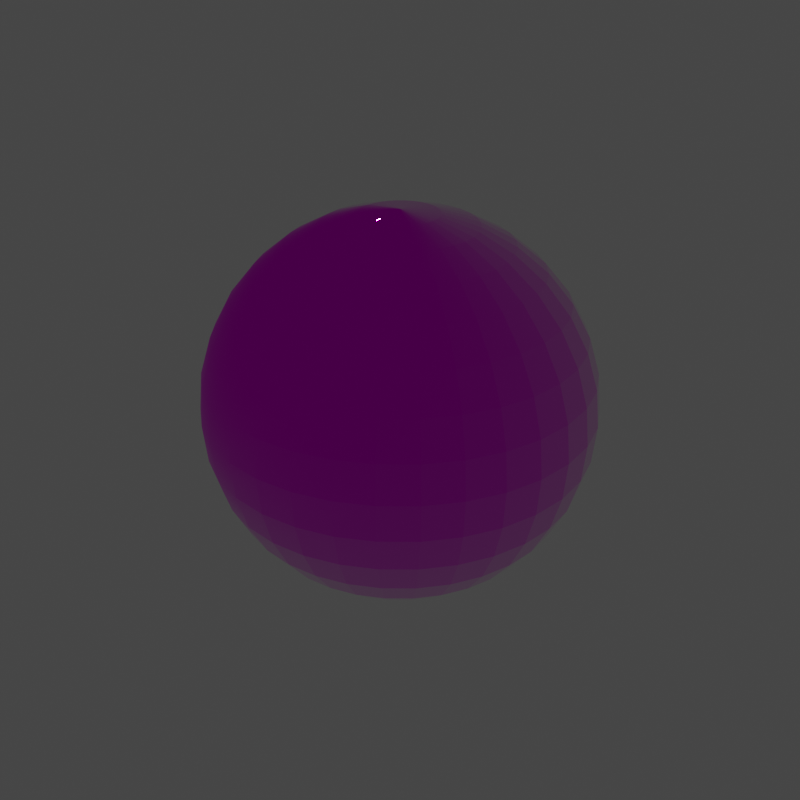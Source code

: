 # Source: enenra.blend  (saved by Blender 3.0.42; exported with 4.5.12 LTS)
import bpy
from mathutils import Matrix  # noqa: F401  (used for matrix-valued properties, if any)

bpy.ops.wm.read_factory_settings(use_empty=True)
scene = bpy.context.scene
scene.name = 'Scene'

# ---- images (referenced by path relative to the original .blend; pixels are not part of the script)
import os
ASSET_DIR = os.environ.get("B2B_ASSET_DIR", "")  # directory of the original .blend (textures are referenced by path, not embedded)
HERE = os.path.dirname(os.path.abspath(__file__))  # packed textures are extracted next to this script under _unpacked/

def load_image(name, relpath, width, height, colorspace="sRGB"):
    """Load a texture the original file referenced (path relative to the .blend, or extracted next to this script)."""
    p = next((c for c in (os.path.join(HERE, relpath), os.path.join(ASSET_DIR, relpath)) if relpath and os.path.exists(c)), "")
    if p:
        img = bpy.data.images.load(p, check_existing=True)
        img.name = name
    else:  # same state as the original file: an image datablock whose file is absent (Cycles renders it pink)
        img = bpy.data.images.new(name, width, height)
        img.source = "FILE"
        img.filepath = "//" + (relpath or name)
    img.colorspace_settings.name = colorspace
    return img
img_emissivespectrumatlas_add_tif_001 = load_image('EmissiveSpectrumAtlas_add.tif.001', 'EmissiveSpectrumAtlas_add.tif', 1024, 1024, 'sRGB')
img_emissivespectrumatlas_ng_tif_001 = load_image('EmissiveSpectrumAtlas_ng.tif.001', 'EmissiveSpectrumAtlas_ng.tif', 1024, 1024, 'sRGB')
img_emissivespectrumatlas_cm_tif_001 = load_image('EmissiveSpectrumAtlas_cm.tif.001', 'EmissiveSpectrumAtlas_cm.tif', 1024, 1024, 'sRGB')

# ---- materials (node trees are filled in below, after node groups)
mat_emissivespectrumatlas = bpy.data.materials.new('EmissiveSpectrumAtlas')
mat_emissivespectrumatlas.surface_render_method = 'BLENDED'
mat_emissivespectrumatlas.blend_method = 'BLEND'
mat_emissivespectrumatlas.use_transparency_overlap = False
mat_emissivespectrumatlas.show_transparent_back = False
mat_emissivespectrumatlas.use_backface_culling = True
mat_emissivespectrumatlas.use_transparent_shadow = False

# ---- node groups
ng_seut_node_group = bpy.data.node_groups.new('SEUT Node Group', 'ShaderNodeTree')
_s = ng_seut_node_group.interface.new_socket(name='BSDF', in_out='OUTPUT', socket_type='NodeSocketShader')
_s = ng_seut_node_group.interface.new_socket(name='CM Color', in_out='INPUT', socket_type='NodeSocketColor')
_s.hide_value = True
_s = ng_seut_node_group.interface.new_socket(name='CM Alpha', in_out='INPUT', socket_type='NodeSocketColor')
_s.hide_value = True
_s = ng_seut_node_group.interface.new_socket(name='ADD Color', in_out='INPUT', socket_type='NodeSocketColor')
_s.hide_value = True
_s = ng_seut_node_group.interface.new_socket(name='ADD Alpha', in_out='INPUT', socket_type='NodeSocketColor')
_s.hide_value = True
_s = ng_seut_node_group.interface.new_socket(name='NG Color', in_out='INPUT', socket_type='NodeSocketColor')
_s.hide_value = True
_s = ng_seut_node_group.interface.new_socket(name='NG Alpha', in_out='INPUT', socket_type='NodeSocketColor')
_s.hide_value = True
_s = ng_seut_node_group.interface.new_socket(name='AM Color', in_out='INPUT', socket_type='NodeSocketColor')
_s.hide_value = True
_s = ng_seut_node_group.interface.new_socket(name='Paint Color', in_out='INPUT', socket_type='NodeSocketColor')
_s.hide_value = True
_s = ng_seut_node_group.interface.new_socket(name='Emission Strength', in_out='INPUT', socket_type='NodeSocketFloat')
_s.default_value = 1.0
_s.min_value = 0.0
_s.max_value = 1e+06
_s = ng_seut_node_group.interface.new_socket(name='TM Switch', in_out='INPUT', socket_type='NodeSocketFloat')
_s.min_value = 0.0
_s.max_value = 1.0
_s.hide_value = True
_s = ng_seut_node_group.interface.new_socket(name='Color Override', in_out='INPUT', socket_type='NodeSocketColor')
_s.default_value = (0.0, 0.0, 0.0, 0.0)
_s.hide_value = True
_s = ng_seut_node_group.interface.new_socket(name='Color Override Alpha', in_out='INPUT', socket_type='NodeSocketFloat')
_s.min_value = 0.0
_s.max_value = 1.0
_s.hide_value = True
_s = ng_seut_node_group.interface.new_socket(name='Color Overlay', in_out='INPUT', socket_type='NodeSocketColor')
_s.default_value = (0.0, 0.0, 0.0, 0.0)
_s.hide_value = True
_s = ng_seut_node_group.interface.new_socket(name='Color Overlay Alpha', in_out='INPUT', socket_type='NodeSocketFloat')
_s.min_value = 0.0
_s.max_value = 1.0
_s.hide_value = True
_N = ng_seut_node_group.nodes; _L = ng_seut_node_group.links
n0 = _N.new('ShaderNodeSeparateColor'); n0.name = 'Separate RGB'; n0.location = (-1238, 0)
n0.label = 'Separate RGB'
n1 = _N.new('ShaderNodeMix'); n1.name = 'Mix.001'; n1.location = (-688, -370)
n1.label = 'Emission Color'
n1.data_type = 'RGBA'
n2 = _N.new('ShaderNodeNormalMap'); n2.name = 'Normal Map'; n2.location = (-688, -600)
n2.label = 'Normal Map'
n3 = _N.new('ShaderNodeMath'); n3.name = 'Math'; n3.location = (-962, 0)
n3.label = 'ADD Switch'
n3.operation = 'CEIL'
n3.use_clamp = True
n3.inputs[1].default_value = 1.0
n3.inputs[2].default_value = 0.0
n4 = _N.new('ShaderNodeMix'); n4.name = 'Mix.002'; n4.location = (-962, -211)
n4.label = 'Add Paint'
n4.data_type = 'RGBA'
n4.blend_type = 'COLOR'
n5 = _N.new('ShaderNodeInvert'); n5.name = 'Invert'; n5.location = (-688, -231)
n5.label = 'Gloss to Roughness'
n6 = _N.new('ShaderNodeMath'); n6.name = 'Math.001'; n6.location = (-962, -442)
n6.label = 'Emission Switch'
n6.operation = 'GREATER_THAN'
n6.use_clamp = True
n6.inputs[1].default_value = 0.1
n6.inputs[2].default_value = 0.0
n7 = _N.new('ShaderNodeMix'); n7.name = 'Mix'; n7.location = (-688, 0)
n7.label = 'Add AO'
n7.data_type = 'RGBA'
n7.blend_type = 'MULTIPLY'
n7.clamp_result = True
n8 = _N.new('ShaderNodeInvert'); n8.name = 'Invert.001'; n8.location = (-640, 440)
n9 = _N.new('ShaderNodeBsdfPrincipled'); n9.name = 'Principled BSDF'; n9.location = (140, 0)
n9.label = 'Principled BSDF'
n9.distribution = 'GGX'
n9.subsurface_method = 'BURLEY'
n9.inputs[3].default_value = 1.45
n10 = _N.new('NodeGroupOutput'); n10.name = 'Group Output'; n10.location = (500, 0)
n10.label = 'Output'
n11 = _N.new('ShaderNodeMix'); n11.name = 'Mix.006'; n11.location = (-100, 440)
n11.label = 'Switch Color'
n11.data_type = 'RGBA'
n11.clamp_result = True
n12 = _N.new('NodeGroupInput'); n12.name = 'Group Input'; n12.location = (-1512, 0)
n12.label = 'Input'
n13 = _N.new('ShaderNodeMix'); n13.name = 'Mix.003'; n13.location = (-460, 240)
n13.label = 'Color Override'
n13.data_type = 'RGBA'
n14 = _N.new('ShaderNodeMath'); n14.name = 'Math.002'; n14.location = (-460, 440)
n14.label = 'Restrict to Alpha'
n14.inputs[2].default_value = 0.0
n15 = _N.new('ShaderNodeMix'); n15.name = 'Mix.004'; n15.location = (-280, 440)
n15.label = 'Color Overlay'
n15.data_type = 'RGBA'
n15.blend_type = 'OVERLAY'
n16 = _N.new('ShaderNodeMix'); n16.name = 'Mix.005'; n16.location = (-280, 240)
n16.label = 'Switch Alpha'
n16.data_type = 'RGBA'
n16.clamp_result = True
_L.new(n9.outputs[0], n10.inputs[0])
_L.new(n5.outputs[0], n9.inputs[2])
_L.new(n1.outputs[2], n9.inputs[27])
_L.new(n2.outputs[0], n9.inputs[5])
_L.new(n3.outputs[0], n7.inputs[0])
_L.new(n4.outputs[2], n7.inputs[6])
_L.new(n4.outputs[2], n1.inputs[7])
_L.new(n6.outputs[0], n1.inputs[0])
_L.new(n0.outputs[0], n7.inputs[7])
_L.new(n0.outputs[1], n6.inputs[0])
_L.new(n0.outputs[1], n1.inputs[6])
_L.new(n12.outputs[0], n4.inputs[6])
_L.new(n12.outputs[1], n9.inputs[1])
_L.new(n12.outputs[2], n0.inputs[0])
_L.new(n12.outputs[2], n3.inputs[0])
_L.new(n12.outputs[3], n4.inputs[0])
_L.new(n12.outputs[4], n2.inputs[1])
_L.new(n12.outputs[5], n5.inputs[1])
_L.new(n12.outputs[7], n4.inputs[7])
_L.new(n12.outputs[8], n9.inputs[28])
_L.new(n13.outputs[2], n15.inputs[6])
_L.new(n14.outputs[0], n15.inputs[0])
_L.new(n12.outputs[6], n8.inputs[1])
_L.new(n8.outputs[0], n14.inputs[1])
_L.new(n16.outputs[2], n9.inputs[4])
_L.new(n7.outputs[2], n11.inputs[6])
_L.new(n15.outputs[2], n11.inputs[7])
_L.new(n11.outputs[2], n9.inputs[0])
_L.new(n12.outputs[9], n11.inputs[0])
_L.new(n12.outputs[9], n16.inputs[0])
_L.new(n7.outputs[2], n13.inputs[6])
_L.new(n12.outputs[10], n13.inputs[7])
_L.new(n12.outputs[11], n13.inputs[0])
_L.new(n12.outputs[13], n14.inputs[0])
_L.new(n12.outputs[12], n15.inputs[7])
_L.new(n12.outputs[6], n16.inputs[6])
_L.new(n12.outputs[1], n16.inputs[7])
n10.is_active_output = True

# ---- material node trees
mat_emissivespectrumatlas.use_nodes = True; mat_emissivespectrumatlas.node_tree.nodes.clear()
_N = mat_emissivespectrumatlas.node_tree.nodes; _L = mat_emissivespectrumatlas.node_tree.links
n0 = _N.new('ShaderNodeOutputMaterial'); n0.name = 'Material Output.001'; n0.location = (250, 173)
n1 = _N.new('ShaderNodeTexImage'); n1.name = 'ADD'; n1.location = (-420, 120)
n1.label = 'ADD'
n1.image = img_emissivespectrumatlas_add_tif_001
n2 = _N.new('ShaderNodeTexImage'); n2.name = 'NG'; n2.location = (-420, -140)
n2.label = 'NG'
n2.image = img_emissivespectrumatlas_ng_tif_001
n3 = _N.new('ShaderNodeGroup'); n3.name = 'SEUT_NODE_GROUP'; n3.location = (-25, 173)
n3.node_tree = ng_seut_node_group
n3.inputs[6].default_value = (1.0, 1.0, 1.0, 1.0)
n3.inputs[8].default_value = 1.0
n3.inputs[9].default_value = 0.0
n3.inputs[10].default_value = (0.0, 0.0, 0.0, 0.0)
n3.inputs[11].default_value = 0.0
n3.inputs[12].default_value = (0.0, 0.0, 0.0, 0.0)
n3.inputs[13].default_value = 0.0
n4 = _N.new('ShaderNodeRGB'); n4.name = 'Paint Color'; n4.location = (-320, -660)
n4.label = 'Paint Color'
n4.outputs[0].default_value = (0.5, 0.5, 0.5, 1.0)
n5 = _N.new('ShaderNodeTexImage'); n5.name = 'CM'; n5.location = (-420, 380)
n5.label = 'CM'
n5.image = img_emissivespectrumatlas_cm_tif_001
_L.new(n3.outputs[0], n0.inputs[0])
_L.new(n5.outputs[0], n3.inputs[0])
_L.new(n5.outputs[1], n3.inputs[1])
_L.new(n1.outputs[0], n3.inputs[2])
_L.new(n1.outputs[1], n3.inputs[3])
_L.new(n2.outputs[0], n3.inputs[4])
_L.new(n2.outputs[1], n3.inputs[5])
_L.new(n4.outputs[0], n3.inputs[7])
n0.is_active_output = True

# ---- world
world_world = bpy.data.worlds.new('World'); scene.world = world_world
world_world.use_nodes = True; world_world.node_tree.nodes.clear()
_N = world_world.node_tree.nodes; _L = world_world.node_tree.links
n0 = _N.new('ShaderNodeOutputWorld'); n0.name = 'World Output'; n0.location = (300, 300)
n1 = _N.new('ShaderNodeBackground'); n1.name = 'Background'; n1.location = (10, 300)
n1.inputs[0].default_value = (0.05088, 0.05088, 0.05088, 1.0)
_L.new(n1.outputs[0], n0.inputs[0])
n0.is_active_output = True
world_world.color = (0.05088, 0.05088, 0.05088)
world_world.use_sun_shadow = False
world_world.sun_shadow_jitter_overblur = 0.0

# ---- meshes
me_sphere = bpy.data.meshes.new('Sphere')
me_sphere.from_pydata([(0.0, 0.4784, 1.155), (0.0, 0.6945, 1.039), (0.0, 0.8839, 0.8839), (0.0, 1.039, 0.6945), (0.0, 1.155, 0.4784), (0.0, 1.226, 0.2439), (0.0, 1.25, 9.437e-08), (0.0, 1.226, -0.2439), (0.0, 1.155, -0.4784), (0.0, 1.039, -0.6945), (0.0, 0.6945, -1.039), (0.04758, 0.2392, 1.226), (0.09332, 0.4692, 1.155), (0.1355, 0.6811, 1.039), (0.1724, 0.8669, 0.8839), (0.2028, 1.019, 0.6945), (0.2253, 1.133, 0.4784), (0.2392, 1.202, 0.2439), (0.2439, 1.226, 9.437e-08), (0.2392, 1.202, -0.2439), (0.2253, 1.133, -0.4784), (0.2028, 1.019, -0.6945), (0.1724, 0.8669, -0.8839), (0.1355, 0.6811, -1.039), (0.09332, 0.4692, -1.155), (0.04758, 0.2392, -1.226), (0.09332, 0.2253, 1.226), (0.1831, 0.4419, 1.155), (0.2658, 0.6416, 1.039), (0.3382, 0.8166, 0.8839), (0.3977, 0.9602, 0.6945), (0.4419, 1.067, 0.4784), (0.4692, 1.133, 0.2439), (0.4784, 1.155, 9.437e-08), (0.4692, 1.133, -0.2439), (0.4419, 1.067, -0.4784), (0.3977, 0.9602, -0.6945), (0.3382, 0.8166, -0.8839), (0.2658, 0.6416, -1.039), (0.1831, 0.4419, -1.155), (0.09332, 0.2253, -1.226), (0.1355, 0.2028, 1.226), (0.2658, 0.3977, 1.155), (0.3858, 0.5774, 1.039), (0.4911, 0.7349, 0.8839), (0.5774, 0.8642, 0.6945), (0.6416, 0.9602, 0.4784), (0.6811, 1.019, 0.2439), (0.6945, 1.039, 9.437e-08), (0.6811, 1.019, -0.2439), (0.6416, 0.9602, -0.4784), (0.5774, 0.8642, -0.6945), (0.4911, 0.7349, -0.8839), (0.3858, 0.5774, -1.039), (0.2658, 0.3977, -1.155), (0.1355, 0.2028, -1.226), (0.1724, 0.1724, 1.226), (0.3382, 0.3382, 1.155), (0.4911, 0.4911, 1.039), (0.625, 0.625, 0.8839), (0.7349, 0.7349, 0.6945), (0.8166, 0.8166, 0.4784), (0.8669, 0.8669, 0.2439), (0.8839, 0.8839, 9.437e-08), (0.8669, 0.8669, -0.2439), (0.8166, 0.8166, -0.4784), (0.7349, 0.7349, -0.6945), (0.625, 0.625, -0.8839), (0.4911, 0.4911, -1.039), (0.3382, 0.3382, -1.155), (0.1724, 0.1724, -1.226), (0.2028, 0.1355, 1.226), (0.3977, 0.2658, 1.155), (0.5774, 0.3858, 1.039), (0.7349, 0.4911, 0.8839), (0.8642, 0.5774, 0.6945), (0.9602, 0.6416, 0.4784), (1.019, 0.6811, 0.2439), (1.039, 0.6945, 9.437e-08), (1.019, 0.6811, -0.2439), (0.9602, 0.6416, -0.4784), (0.8642, 0.5774, -0.6945), (0.7349, 0.4911, -0.8839), (0.5774, 0.3858, -1.039), (0.3977, 0.2658, -1.155), (0.2028, 0.1355, -1.226), (0.2253, 0.09332, 1.226), (0.4419, 0.1831, 1.155), (0.6416, 0.2658, 1.039), (0.8166, 0.3382, 0.8839), (0.9602, 0.3977, 0.6945), (1.067, 0.4419, 0.4784), (1.133, 0.4692, 0.2439), (1.155, 0.4784, 9.437e-08), (1.133, 0.4692, -0.2439), (1.067, 0.4419, -0.4784), (0.9602, 0.3977, -0.6945), (0.8166, 0.3382, -0.8839), (0.6416, 0.2658, -1.039), (0.4419, 0.1831, -1.155), (0.2253, 0.09332, -1.226), (0.2392, 0.04757, 1.226), (0.4692, 0.09332, 1.155), (0.6811, 0.1355, 1.039), (0.8669, 0.1724, 0.8839), (1.019, 0.2028, 0.6945), (1.133, 0.2253, 0.4784), (1.202, 0.2392, 0.2439), (1.226, 0.2439, 9.437e-08), (1.202, 0.2392, -0.2439), (1.133, 0.2253, -0.4784), (1.019, 0.2028, -0.6945), (0.8669, 0.1724, -0.8839), (0.6811, 0.1355, -1.039), (0.4692, 0.09332, -1.155), (0.2392, 0.04757, -1.226), (0.2439, -4.251e-07, 1.226), (0.4784, -4.474e-07, 1.155), (0.6945, -3.655e-07, 1.039), (0.8839, -4.4e-07, 0.8839), (1.039, -4.251e-07, 0.6945), (1.155, -3.655e-07, 0.4784), (1.226, -5.145e-07, 0.2439), (1.25, -4.698e-07, 9.437e-08), (1.226, -5.145e-07, -0.2439), (1.155, -3.655e-07, -0.4784), (1.039, -4.251e-07, -0.6945), (0.8839, -4.4e-07, -0.8839), (0.6945, -4.251e-07, -1.039), (0.4784, -4.549e-07, -1.155), (0.2439, -4.176e-07, -1.226), (0.2392, -0.04758, 1.226), (0.4692, -0.09332, 1.155), (0.6811, -0.1355, 1.039), (0.8669, -0.1724, 0.8839), (1.019, -0.2028, 0.6945), (1.133, -0.2253, 0.4784), (1.202, -0.2392, 0.2439), (1.226, -0.2439, 9.437e-08), (1.202, -0.2392, -0.2439), (1.133, -0.2253, -0.4784), (1.019, -0.2028, -0.6945), (0.8669, -0.1724, -0.8839), (0.6811, -0.1355, -1.039), (0.4692, -0.09332, -1.155), (0.2392, -0.04758, -1.226), (0.2253, -0.09332, 1.226), (0.4419, -0.1831, 1.155), (0.6416, -0.2658, 1.039), (0.8166, -0.3382, 0.8839), (0.9602, -0.3977, 0.6945), (1.067, -0.4419, 0.4784), (1.133, -0.4692, 0.2439), (1.155, -0.4784, 9.437e-08), (1.133, -0.4692, -0.2439), (1.067, -0.4419, -0.4784), (0.9602, -0.3977, -0.6945), (0.8166, -0.3382, -0.8839), (0.6416, -0.2658, -1.039), (0.4419, -0.1831, -1.155), (0.2253, -0.09332, -1.226), (0.2028, -0.1355, 1.226), (0.3977, -0.2658, 1.155), (0.5774, -0.3858, 1.039), (0.7349, -0.4911, 0.8839), (0.8642, -0.5774, 0.6945), (0.9602, -0.6416, 0.4784), (1.019, -0.6811, 0.2439), (1.039, -0.6945, 9.437e-08), (1.019, -0.6811, -0.2439), (0.9602, -0.6416, -0.4784), (0.8642, -0.5774, -0.6945), (0.7349, -0.4911, -0.8839), (0.5774, -0.3858, -1.039), (0.3977, -0.2658, -1.155), (0.2028, -0.1355, -1.226), (0.1724, -0.1724, 1.226), (0.3382, -0.3382, 1.155), (0.4911, -0.4911, 1.039), (0.625, -0.625, 0.8839), (0.7349, -0.7349, 0.6945), (0.8166, -0.8166, 0.4784), (0.8669, -0.8669, 0.2439), (0.8839, -0.8839, 9.437e-08), (0.8669, -0.8669, -0.2439), (0.8166, -0.8166, -0.4784), (0.7349, -0.7349, -0.6945), (0.625, -0.625, -0.8839), (0.4911, -0.4911, -1.039), (0.3382, -0.3382, -1.155), (0.1724, -0.1724, -1.226), (0.1355, -0.2028, 1.226), (0.2658, -0.3977, 1.155), (0.3858, -0.5774, 1.039), (0.4911, -0.7349, 0.8839), (0.5774, -0.8642, 0.6945), (0.6416, -0.9602, 0.4784), (0.6811, -1.019, 0.2439), (0.6945, -1.039, 9.437e-08), (0.6811, -1.019, -0.2439), (0.6416, -0.9602, -0.4784), (0.5774, -0.8642, -0.6945), (0.4911, -0.7349, -0.8839), (0.3858, -0.5774, -1.039), (0.2658, -0.3977, -1.155), (0.1355, -0.2028, -1.226), (0.09332, -0.2253, 1.226), (0.1831, -0.4419, 1.155), (0.2658, -0.6416, 1.039), (0.3382, -0.8166, 0.8839), (0.3977, -0.9602, 0.6945), (0.4419, -1.067, 0.4784), (0.4692, -1.133, 0.2439), (0.4784, -1.155, 9.437e-08), (0.4692, -1.133, -0.2439), (0.4419, -1.067, -0.4784), (0.3977, -0.9602, -0.6945), (0.3382, -0.8166, -0.8839), (0.2658, -0.6416, -1.039), (0.1831, -0.4419, -1.155), (0.09332, -0.2253, -1.226), (0.04758, -0.2392, 1.226), (0.09332, -0.4692, 1.155), (0.1355, -0.6811, 1.039), (0.1724, -0.8669, 0.8839), (0.2028, -1.019, 0.6945), (0.2253, -1.133, 0.4784), (0.2392, -1.202, 0.2439), (0.2439, -1.226, 9.437e-08), (0.2392, -1.202, -0.2439), (0.2253, -1.133, -0.4784), (0.2028, -1.019, -0.6945), (0.1724, -0.8669, -0.8839), (0.1355, -0.6811, -1.039), (0.09332, -0.4692, -1.155), (0.04758, -0.2392, -1.226), (-5.465e-08, -0.2439, 1.226), (-3.975e-08, -0.4784, 1.155), (6.456e-08, -0.6945, 1.039), (-6.955e-08, -0.8839, 0.8839), (-3.975e-08, -1.039, 0.6945), (-2.485e-08, -1.155, 0.4784), (-2.335e-07, -1.226, 0.2439), (-3.975e-08, -1.25, 9.437e-08), (-2.335e-07, -1.226, -0.2439), (-2.485e-08, -1.155, -0.4784), (-3.975e-08, -1.039, -0.6945), (-6.955e-08, -0.8839, -0.8839), (3.476e-08, -0.6945, -1.039), (4.955e-09, -0.4784, -1.155), (-4.347e-08, -0.2439, -1.226), (-0.04758, -0.2392, 1.226), (-0.09332, -0.4692, 1.155), (-0.1355, -0.6811, 1.039), (-0.1724, -0.8669, 0.8839), (-0.2028, -1.019, 0.6945), (-0.2253, -1.133, 0.4784), (-0.2392, -1.202, 0.2439), (-0.2439, -1.226, 9.437e-08), (-0.2392, -1.202, -0.2439), (-0.2253, -1.133, -0.4784), (-0.2028, -1.019, -0.6945), (-0.1724, -0.8669, -0.8839), (-0.1355, -0.6811, -1.039), (-0.09332, -0.4692, -1.155), (-0.04758, -0.2392, -1.226), (-1.559e-07, -7.836e-07, 1.25), (-0.09332, -0.2253, 1.226), (-0.1831, -0.4419, 1.155), (-0.2658, -0.6416, 1.039), (-0.3382, -0.8166, 0.8839), (-0.3977, -0.9602, 0.6945), (-0.4419, -1.067, 0.4784), (-0.4692, -1.133, 0.2439), (-0.4784, -1.155, 9.437e-08), (-0.4692, -1.133, -0.2439), (-0.4419, -1.067, -0.4784), (-0.3977, -0.9602, -0.6945), (-0.3382, -0.8166, -0.8839), (-0.2658, -0.6416, -1.039), (-0.1831, -0.4419, -1.155), (-0.09332, -0.2253, -1.226), (-0.1355, -0.2028, 1.226), (-0.2658, -0.3977, 1.155), (-0.3858, -0.5774, 1.039), (-0.4911, -0.7349, 0.8839), (-0.5774, -0.8642, 0.6945), (-0.6416, -0.9602, 0.4784), (-0.6811, -1.019, 0.2439), (-0.6945, -1.039, 9.437e-08), (-0.6811, -1.019, -0.2439), (-0.6416, -0.9602, -0.4784), (-0.5774, -0.8642, -0.6945), (-0.4911, -0.7349, -0.8839), (-0.3858, -0.5774, -1.039), (-0.2658, -0.3977, -1.155), (-0.1355, -0.2028, -1.226), (0.0, -4.073e-07, -1.25), (-0.1724, -0.1724, 1.226), (-0.3382, -0.3382, 1.155), (-0.4911, -0.4911, 1.039), (-0.625, -0.625, 0.8839), (-0.7349, -0.7349, 0.6945), (-0.8166, -0.8166, 0.4784), (-0.8669, -0.8669, 0.2439), (-0.8839, -0.8839, 9.437e-08), (-0.8669, -0.8669, -0.2439), (-0.8166, -0.8166, -0.4784), (-0.7349, -0.7349, -0.6945), (-0.625, -0.625, -0.8839), (-0.4911, -0.4911, -1.039), (-0.3382, -0.3382, -1.155), (-0.1724, -0.1724, -1.226), (-0.2028, -0.1355, 1.226), (-0.3977, -0.2658, 1.155), (-0.5774, -0.3858, 1.039), (-0.7349, -0.4911, 0.8839), (-0.8642, -0.5774, 0.6945), (-0.9602, -0.6416, 0.4784), (-1.019, -0.6811, 0.2439), (-1.039, -0.6945, 9.437e-08), (-1.019, -0.6811, -0.2439), (-0.9602, -0.6416, -0.4784), (-0.8642, -0.5774, -0.6945), (-0.7349, -0.4911, -0.8839), (-0.5774, -0.3858, -1.039), (-0.3977, -0.2658, -1.155), (-0.2028, -0.1355, -1.226), (-0.2253, -0.09332, 1.226), (-0.4419, -0.1831, 1.155), (-0.6416, -0.2658, 1.039), (-0.8166, -0.3382, 0.8839), (-0.9602, -0.3977, 0.6945), (-1.067, -0.4419, 0.4784), (-1.133, -0.4692, 0.2439), (-1.155, -0.4784, 9.437e-08), (-1.133, -0.4692, -0.2439), (-1.067, -0.4419, -0.4784), (-0.9602, -0.3977, -0.6945), (-0.8166, -0.3382, -0.8839), (-0.6416, -0.2658, -1.039), (-0.4419, -0.1831, -1.155), (-0.2253, -0.09332, -1.226), (-0.2392, -0.04758, 1.226), (-0.4692, -0.09332, 1.155), (-0.6811, -0.1355, 1.039), (-0.8669, -0.1724, 0.8839), (-1.019, -0.2028, 0.6945), (-1.133, -0.2253, 0.4784), (-1.202, -0.2392, 0.2439), (-1.226, -0.2439, 9.437e-08), (-1.202, -0.2392, -0.2439), (-1.133, -0.2253, -0.4784), (-1.019, -0.2028, -0.6945), (-0.8669, -0.1724, -0.8839), (-0.6811, -0.1355, -1.039), (-0.4692, -0.09332, -1.155), (-0.2392, -0.04758, -1.226), (-0.2439, -3.394e-07, 1.226), (-0.4784, -3.804e-07, 1.155), (-0.6945, -4.102e-07, 1.039), (-0.8839, -2.611e-07, 0.8839), (-1.039, -2.164e-07, 0.6945), (-1.155, -2.611e-07, 0.4784), (-1.226, -1.27e-07, 0.2439), (-1.25, -3.208e-07, 9.437e-08), (-1.226, -1.27e-07, -0.2439), (-1.155, -2.611e-07, -0.4784), (-1.039, -2.164e-07, -0.6945), (-0.8839, -2.611e-07, -0.8839), (-0.6945, -3.804e-07, -1.039), (-0.4784, -4.102e-07, -1.155), (-0.2439, -3.617e-07, -1.226), (-0.2392, 0.04757, 1.226), (-0.4692, 0.09332, 1.155), (-0.6811, 0.1355, 1.039), (-0.8669, 0.1724, 0.8839), (-1.019, 0.2028, 0.6945), (-1.133, 0.2253, 0.4784), (-1.202, 0.2392, 0.2439), (-1.226, 0.2439, 9.437e-08), (-1.202, 0.2392, -0.2439), (-1.133, 0.2253, -0.4784), (-1.019, 0.2028, -0.6945), (-0.8669, 0.1724, -0.8839), (-0.6811, 0.1355, -1.039), (-0.4692, 0.09332, -1.155), (-0.2392, 0.04757, -1.226), (-0.2253, 0.09332, 1.226), (-0.4419, 0.1831, 1.155), (-0.6416, 0.2658, 1.039), (-0.8166, 0.3382, 0.8839), (-0.9602, 0.3977, 0.6945), (-1.067, 0.4419, 0.4784), (-1.133, 0.4692, 0.2439), (-1.155, 0.4784, 9.437e-08), (-1.133, 0.4692, -0.2439), (-1.067, 0.4419, -0.4784), (-0.9602, 0.3977, -0.6945), (-0.8166, 0.3382, -0.8839), (-0.6416, 0.2658, -1.039), (-0.4419, 0.1831, -1.155), (-0.2253, 0.09332, -1.226), (-0.2028, 0.1355, 1.226), (-0.3977, 0.2658, 1.155), (-0.5774, 0.3858, 1.039), (-0.7349, 0.4911, 0.8839), (-0.8642, 0.5774, 0.6945), (-0.9602, 0.6416, 0.4784), (-1.019, 0.6811, 0.2439), (-1.039, 0.6945, 9.437e-08), (-1.019, 0.6811, -0.2439), (-0.9602, 0.6416, -0.4784), (-0.8642, 0.5774, -0.6945), (-0.7349, 0.4911, -0.8839), (-0.5774, 0.3858, -1.039), (-0.3977, 0.2658, -1.155), (-0.2028, 0.1355, -1.226), (-0.1724, 0.1724, 1.226), (-0.3382, 0.3382, 1.155), (-0.4911, 0.4911, 1.039), (-0.625, 0.625, 0.8839), (-0.7349, 0.7349, 0.6945), (-0.8166, 0.8166, 0.4784), (-0.8669, 0.8669, 0.2439), (-0.8839, 0.8839, 9.437e-08), (-0.8669, 0.8669, -0.2439), (-0.8166, 0.8166, -0.4784), (-0.7349, 0.7349, -0.6945), (-0.625, 0.625, -0.8839), (-0.4911, 0.4911, -1.039), (-0.3382, 0.3382, -1.155), (-0.1724, 0.1724, -1.226), (-0.1355, 0.2028, 1.226), (-0.2658, 0.3977, 1.155), (-0.3858, 0.5774, 1.039), (-0.4911, 0.7349, 0.8839), (-0.5774, 0.8642, 0.6945), (-0.6416, 0.9602, 0.4784), (-0.6811, 1.019, 0.2439), (-0.6945, 1.039, 9.437e-08), (-0.6811, 1.019, -0.2439), (-0.6416, 0.9602, -0.4784), (-0.5774, 0.8642, -0.6945), (-0.4911, 0.7349, -0.8839), (-0.3858, 0.5774, -1.039), (-0.2658, 0.3977, -1.155), (-0.1355, 0.2028, -1.226), (-0.09332, 0.2253, 1.226), (-0.1831, 0.4419, 1.155), (-0.2658, 0.6416, 1.039), (-0.3382, 0.8166, 0.8839), (-0.3977, 0.9602, 0.6945), (-0.4419, 1.067, 0.4784), (-0.4692, 1.133, 0.2439), (-0.4784, 1.155, 9.437e-08), (-0.4692, 1.133, -0.2439), (-0.4419, 1.067, -0.4784), (-0.3977, 0.9602, -0.6945), (-0.3382, 0.8166, -0.8839), (-0.2658, 0.6416, -1.039), (-0.1831, 0.4419, -1.155), (-0.09332, 0.2253, -1.226), (-0.04758, 0.2392, 1.226), (-0.09332, 0.4692, 1.155), (-0.1355, 0.6811, 1.039), (-0.1724, 0.8669, 0.8839), (-0.2028, 1.019, 0.6945), (-0.2253, 1.133, 0.4784), (-0.2392, 1.202, 0.2439), (-0.2439, 1.226, 9.437e-08), (-0.2392, 1.202, -0.2439), (-0.2253, 1.133, -0.4784), (-0.2028, 1.019, -0.6945), (-0.1724, 0.8669, -0.8839), (-0.1355, 0.6811, -1.039), (-0.09332, 0.4692, -1.155), (-0.04758, 0.2392, -1.226), (6.083e-08, 0.2439, 1.226), (1.987e-07, 0.8839, -0.8839), (1.242e-07, 0.4784, -1.155), (2.731e-08, 0.2439, -1.226)], [], [(5, 4, 16, 17), (481, 480, 24, 25), (6, 5, 17, 18), (478, 266, 11), (297, 481, 25), (7, 6, 18, 19), (0, 478, 11, 12), (8, 7, 19, 20), (1, 0, 12, 13), (9, 8, 20, 21), (2, 1, 13, 14), (479, 9, 21, 22), (3, 2, 14, 15), (10, 479, 22, 23), (4, 3, 15, 16), (480, 10, 23, 24), (16, 15, 30, 31), (24, 23, 38, 39), (17, 16, 31, 32), (25, 24, 39, 40), (18, 17, 32, 33), (11, 266, 26), (297, 25, 40), (19, 18, 33, 34), (12, 11, 26, 27), (20, 19, 34, 35), (13, 12, 27, 28), (21, 20, 35, 36), (14, 13, 28, 29), (22, 21, 36, 37), (15, 14, 29, 30), (23, 22, 37, 38), (35, 34, 49, 50), (28, 27, 42, 43), (36, 35, 50, 51), (29, 28, 43, 44), (37, 36, 51, 52), (30, 29, 44, 45), (38, 37, 52, 53), (31, 30, 45, 46), (39, 38, 53, 54), (32, 31, 46, 47), (40, 39, 54, 55), (33, 32, 47, 48), (26, 266, 41), (297, 40, 55), (34, 33, 48, 49), (27, 26, 41, 42), (54, 53, 68, 69), (47, 46, 61, 62), (55, 54, 69, 70), (48, 47, 62, 63), (41, 266, 56), (297, 55, 70), (49, 48, 63, 64), (42, 41, 56, 57), (50, 49, 64, 65), (43, 42, 57, 58), (51, 50, 65, 66), (44, 43, 58, 59), (52, 51, 66, 67), (45, 44, 59, 60), (53, 52, 67, 68), (46, 45, 60, 61), (58, 57, 72, 73), (66, 65, 80, 81), (59, 58, 73, 74), (67, 66, 81, 82), (60, 59, 74, 75), (68, 67, 82, 83), (61, 60, 75, 76), (69, 68, 83, 84), (62, 61, 76, 77), (70, 69, 84, 85), (63, 62, 77, 78), (56, 266, 71), (297, 70, 85), (64, 63, 78, 79), (57, 56, 71, 72), (65, 64, 79, 80), (77, 76, 91, 92), (85, 84, 99, 100), (78, 77, 92, 93), (71, 266, 86), (297, 85, 100), (79, 78, 93, 94), (72, 71, 86, 87), (80, 79, 94, 95), (73, 72, 87, 88), (81, 80, 95, 96), (74, 73, 88, 89), (82, 81, 96, 97), (75, 74, 89, 90), (83, 82, 97, 98), (76, 75, 90, 91), (84, 83, 98, 99), (96, 95, 110, 111), (89, 88, 103, 104), (97, 96, 111, 112), (90, 89, 104, 105), (98, 97, 112, 113), (91, 90, 105, 106), (99, 98, 113, 114), (92, 91, 106, 107), (100, 99, 114, 115), (93, 92, 107, 108), (86, 266, 101), (297, 100, 115), (94, 93, 108, 109), (87, 86, 101, 102), (95, 94, 109, 110), (88, 87, 102, 103), (115, 114, 129, 130), (108, 107, 122, 123), (101, 266, 116), (297, 115, 130), (109, 108, 123, 124), (102, 101, 116, 117), (110, 109, 124, 125), (103, 102, 117, 118), (111, 110, 125, 126), (104, 103, 118, 119), (112, 111, 126, 127), (105, 104, 119, 120), (113, 112, 127, 128), (106, 105, 120, 121), (114, 113, 128, 129), (107, 106, 121, 122), (127, 126, 141, 142), (120, 119, 134, 135), (128, 127, 142, 143), (121, 120, 135, 136), (129, 128, 143, 144), (122, 121, 136, 137), (130, 129, 144, 145), (123, 122, 137, 138), (116, 266, 131), (297, 130, 145), (124, 123, 138, 139), (117, 116, 131, 132), (125, 124, 139, 140), (118, 117, 132, 133), (126, 125, 140, 141), (119, 118, 133, 134), (131, 266, 146), (297, 145, 160), (139, 138, 153, 154), (132, 131, 146, 147), (140, 139, 154, 155), (133, 132, 147, 148), (141, 140, 155, 156), (134, 133, 148, 149), (142, 141, 156, 157), (135, 134, 149, 150), (143, 142, 157, 158), (136, 135, 150, 151), (144, 143, 158, 159), (137, 136, 151, 152), (145, 144, 159, 160), (138, 137, 152, 153), (150, 149, 164, 165), (158, 157, 172, 173), (151, 150, 165, 166), (159, 158, 173, 174), (152, 151, 166, 167), (160, 159, 174, 175), (153, 152, 167, 168), (146, 266, 161), (297, 160, 175), (154, 153, 168, 169), (147, 146, 161, 162), (155, 154, 169, 170), (148, 147, 162, 163), (156, 155, 170, 171), (149, 148, 163, 164), (157, 156, 171, 172), (169, 168, 183, 184), (162, 161, 176, 177), (170, 169, 184, 185), (163, 162, 177, 178), (171, 170, 185, 186), (164, 163, 178, 179), (172, 171, 186, 187), (165, 164, 179, 180), (173, 172, 187, 188), (166, 165, 180, 181), (174, 173, 188, 189), (167, 166, 181, 182), (175, 174, 189, 190), (168, 167, 182, 183), (161, 266, 176), (297, 175, 190), (188, 187, 202, 203), (181, 180, 195, 196), (189, 188, 203, 204), (182, 181, 196, 197), (190, 189, 204, 205), (183, 182, 197, 198), (176, 266, 191), (297, 190, 205), (184, 183, 198, 199), (177, 176, 191, 192), (185, 184, 199, 200), (178, 177, 192, 193), (186, 185, 200, 201), (179, 178, 193, 194), (187, 186, 201, 202), (180, 179, 194, 195), (192, 191, 206, 207), (200, 199, 214, 215), (193, 192, 207, 208), (201, 200, 215, 216), (194, 193, 208, 209), (202, 201, 216, 217), (195, 194, 209, 210), (203, 202, 217, 218), (196, 195, 210, 211), (204, 203, 218, 219), (197, 196, 211, 212), (205, 204, 219, 220), (198, 197, 212, 213), (191, 266, 206), (297, 205, 220), (199, 198, 213, 214), (211, 210, 225, 226), (219, 218, 233, 234), (212, 211, 226, 227), (220, 219, 234, 235), (213, 212, 227, 228), (206, 266, 221), (297, 220, 235), (214, 213, 228, 229), (207, 206, 221, 222), (215, 214, 229, 230), (208, 207, 222, 223), (216, 215, 230, 231), (209, 208, 223, 224), (217, 216, 231, 232), (210, 209, 224, 225), (218, 217, 232, 233), (230, 229, 244, 245), (223, 222, 237, 238), (231, 230, 245, 246), (224, 223, 238, 239), (232, 231, 246, 247), (225, 224, 239, 240), (233, 232, 247, 248), (226, 225, 240, 241), (234, 233, 248, 249), (227, 226, 241, 242), (235, 234, 249, 250), (228, 227, 242, 243), (221, 266, 236), (297, 235, 250), (229, 228, 243, 244), (222, 221, 236, 237), (249, 248, 263, 264), (242, 241, 256, 257), (250, 249, 264, 265), (243, 242, 257, 258), (236, 266, 251), (297, 250, 265), (244, 243, 258, 259), (237, 236, 251, 252), (245, 244, 259, 260), (238, 237, 252, 253), (246, 245, 260, 261), (239, 238, 253, 254), (247, 246, 261, 262), (240, 239, 254, 255), (248, 247, 262, 263), (241, 240, 255, 256), (261, 260, 276, 277), (254, 253, 269, 270), (262, 261, 277, 278), (255, 254, 270, 271), (263, 262, 278, 279), (256, 255, 271, 272), (264, 263, 279, 280), (257, 256, 272, 273), (265, 264, 280, 281), (258, 257, 273, 274), (251, 266, 267), (297, 265, 281), (259, 258, 274, 275), (252, 251, 267, 268), (260, 259, 275, 276), (253, 252, 268, 269), (281, 280, 295, 296), (274, 273, 288, 289), (267, 266, 282), (297, 281, 296), (275, 274, 289, 290), (268, 267, 282, 283), (276, 275, 290, 291), (269, 268, 283, 284), (277, 276, 291, 292), (270, 269, 284, 285), (278, 277, 292, 293), (271, 270, 285, 286), (279, 278, 293, 294), (272, 271, 286, 287), (280, 279, 294, 295), (273, 272, 287, 288), (285, 284, 300, 301), (293, 292, 308, 309), (286, 285, 301, 302), (294, 293, 309, 310), (287, 286, 302, 303), (295, 294, 310, 311), (288, 287, 303, 304), (296, 295, 311, 312), (289, 288, 304, 305), (282, 266, 298), (297, 296, 312), (290, 289, 305, 306), (283, 282, 298, 299), (291, 290, 306, 307), (284, 283, 299, 300), (292, 291, 307, 308), (305, 304, 319, 320), (298, 266, 313), (297, 312, 327), (306, 305, 320, 321), (299, 298, 313, 314), (307, 306, 321, 322), (300, 299, 314, 315), (308, 307, 322, 323), (301, 300, 315, 316), (309, 308, 323, 324), (302, 301, 316, 317), (310, 309, 324, 325), (303, 302, 317, 318), (311, 310, 325, 326), (304, 303, 318, 319), (312, 311, 326, 327), (324, 323, 338, 339), (317, 316, 331, 332), (325, 324, 339, 340), (318, 317, 332, 333), (326, 325, 340, 341), (319, 318, 333, 334), (327, 326, 341, 342), (320, 319, 334, 335), (313, 266, 328), (297, 327, 342), (321, 320, 335, 336), (314, 313, 328, 329), (322, 321, 336, 337), (315, 314, 329, 330), (323, 322, 337, 338), (316, 315, 330, 331), (328, 266, 343), (297, 342, 357), (336, 335, 350, 351), (329, 328, 343, 344), (337, 336, 351, 352), (330, 329, 344, 345), (338, 337, 352, 353), (331, 330, 345, 346), (339, 338, 353, 354), (332, 331, 346, 347), (340, 339, 354, 355), (333, 332, 347, 348), (341, 340, 355, 356), (334, 333, 348, 349), (342, 341, 356, 357), (335, 334, 349, 350), (347, 346, 361, 362), (355, 354, 369, 370), (348, 347, 362, 363), (356, 355, 370, 371), (349, 348, 363, 364), (357, 356, 371, 372), (350, 349, 364, 365), (343, 266, 358), (297, 357, 372), (351, 350, 365, 366), (344, 343, 358, 359), (352, 351, 366, 367), (345, 344, 359, 360), (353, 352, 367, 368), (346, 345, 360, 361), (354, 353, 368, 369), (366, 365, 380, 381), (359, 358, 373, 374), (367, 366, 381, 382), (360, 359, 374, 375), (368, 367, 382, 383), (361, 360, 375, 376), (369, 368, 383, 384), (362, 361, 376, 377), (370, 369, 384, 385), (363, 362, 377, 378), (371, 370, 385, 386), (364, 363, 378, 379), (372, 371, 386, 387), (365, 364, 379, 380), (358, 266, 373), (297, 372, 387), (385, 384, 399, 400), (378, 377, 392, 393), (386, 385, 400, 401), (379, 378, 393, 394), (387, 386, 401, 402), (380, 379, 394, 395), (373, 266, 388), (297, 387, 402), (381, 380, 395, 396), (374, 373, 388, 389), (382, 381, 396, 397), (375, 374, 389, 390), (383, 382, 397, 398), (376, 375, 390, 391), (384, 383, 398, 399), (377, 376, 391, 392), (397, 396, 411, 412), (390, 389, 404, 405), (398, 397, 412, 413), (391, 390, 405, 406), (399, 398, 413, 414), (392, 391, 406, 407), (400, 399, 414, 415), (393, 392, 407, 408), (401, 400, 415, 416), (394, 393, 408, 409), (402, 401, 416, 417), (395, 394, 409, 410), (388, 266, 403), (297, 402, 417), (396, 395, 410, 411), (389, 388, 403, 404), (416, 415, 430, 431), (409, 408, 423, 424), (417, 416, 431, 432), (410, 409, 424, 425), (403, 266, 418), (297, 417, 432), (411, 410, 425, 426), (404, 403, 418, 419), (412, 411, 426, 427), (405, 404, 419, 420), (413, 412, 427, 428), (406, 405, 420, 421), (414, 413, 428, 429), (407, 406, 421, 422), (415, 414, 429, 430), (408, 407, 422, 423), (420, 419, 434, 435), (428, 427, 442, 443), (421, 420, 435, 436), (429, 428, 443, 444), (422, 421, 436, 437), (430, 429, 444, 445), (423, 422, 437, 438), (431, 430, 445, 446), (424, 423, 438, 439), (432, 431, 446, 447), (425, 424, 439, 440), (418, 266, 433), (297, 432, 447), (426, 425, 440, 441), (419, 418, 433, 434), (427, 426, 441, 442), (439, 438, 453, 454), (447, 446, 461, 462), (440, 439, 454, 455), (433, 266, 448), (297, 447, 462), (441, 440, 455, 456), (434, 433, 448, 449), (442, 441, 456, 457), (435, 434, 449, 450), (443, 442, 457, 458), (436, 435, 450, 451), (444, 443, 458, 459), (437, 436, 451, 452), (445, 444, 459, 460), (438, 437, 452, 453), (446, 445, 460, 461), (458, 457, 472, 473), (451, 450, 465, 466), (459, 458, 473, 474), (452, 451, 466, 467), (460, 459, 474, 475), (453, 452, 467, 468), (461, 460, 475, 476), (454, 453, 468, 469), (462, 461, 476, 477), (455, 454, 469, 470), (448, 266, 463), (297, 462, 477), (456, 455, 470, 471), (449, 448, 463, 464), (457, 456, 471, 472), (450, 449, 464, 465), (477, 476, 480, 481), (470, 469, 5, 6), (463, 266, 478), (297, 477, 481), (471, 470, 6, 7), (464, 463, 478, 0), (472, 471, 7, 8), (465, 464, 0, 1), (473, 472, 8, 9), (466, 465, 1, 2), (474, 473, 9, 479), (467, 466, 2, 3), (475, 474, 479, 10), (468, 467, 3, 4), (476, 475, 10, 480), (469, 468, 4, 5)])
me_sphere.polygons.foreach_set('use_smooth', [True] * 512)
_uv = me_sphere.uv_layers.new(name='UVMap')
_uv.uv.foreach_set('vector', [0.75, 0.5625, 0.75, 0.625, 0.7188, 0.625, 0.7188, 0.5625, 0.75, 0.0625, 0.75, 0.125, 0.7188, 0.125, 0.7187, 0.0625, 0.75, 0.5, 0.75, 0.5625, 0.7188, 0.5625, 0.7188, 0.5, 0.75, 0.9375, 0.7344, 1.0, 0.7187, 0.9375, 0.7344, 0.0, 0.75, 0.0625, 0.7187, 0.0625, 0.75, 0.4375, 0.75, 0.5, 0.7188, 0.5, 0.7188, 0.4375, 0.75, 0.875, 0.75, 0.9375, 0.7187, 0.9375, 0.7188, 0.875, 0.75, 0.375, 0.75, 0.4375, 0.7188, 0.4375, 0.7188, 0.375, 0.75, 0.8125, 0.75, 0.875, 0.7188, 0.875, 0.7188, 0.8125, 0.75, 0.3125, 0.75, 0.375, 0.7188, 0.375, 0.7188, 0.3125, 0.75, 0.75, 0.75, 0.8125, 0.7188, 0.8125, 0.7188, 0.75, 0.75, 0.25, 0.75, 0.3125, 0.7188, 0.3125, 0.7188, 0.25, 0.75, 0.6875, 0.75, 0.75, 0.7188, 0.75, 0.7188, 0.6875, 0.75, 0.1875, 0.75, 0.25, 0.7188, 0.25, 0.7188, 0.1875, 0.75, 0.625, 0.75, 0.6875, 0.7188, 0.6875, 0.7188, 0.625, 0.75, 0.125, 0.75, 0.1875, 0.7188, 0.1875, 0.7188, 0.125, 0.7188, 0.625, 0.7188, 0.6875, 0.6875, 0.6875, 0.6875, 0.625, 0.7188, 0.125, 0.7188, 0.1875, 0.6875, 0.1875, 0.6875, 0.125, 0.7188, 0.5625, 0.7188, 0.625, 0.6875, 0.625, 0.6875, 0.5625, 0.7187, 0.0625, 0.7188, 0.125, 0.6875, 0.125, 0.6875, 0.0625, 0.7188, 0.5, 0.7188, 0.5625, 0.6875, 0.5625, 0.6875, 0.5, 0.7187, 0.9375, 0.7031, 1.0, 0.6875, 0.9375, 0.7031, 0.0, 0.7187, 0.0625, 0.6875, 0.0625, 0.7188, 0.4375, 0.7188, 0.5, 0.6875, 0.5, 0.6875, 0.4375, 0.7188, 0.875, 0.7187, 0.9375, 0.6875, 0.9375, 0.6875, 0.875, 0.7188, 0.375, 0.7188, 0.4375, 0.6875, 0.4375, 0.6875, 0.375, 0.7188, 0.8125, 0.7188, 0.875, 0.6875, 0.875, 0.6875, 0.8125, 0.7188, 0.3125, 0.7188, 0.375, 0.6875, 0.375, 0.6875, 0.3125, 0.7188, 0.75, 0.7188, 0.8125, 0.6875, 0.8125, 0.6875, 0.75, 0.7188, 0.25, 0.7188, 0.3125, 0.6875, 0.3125, 0.6875, 0.25, 0.7188, 0.6875, 0.7188, 0.75, 0.6875, 0.75, 0.6875, 0.6875, 0.7188, 0.1875, 0.7188, 0.25, 0.6875, 0.25, 0.6875, 0.1875, 0.6875, 0.375, 0.6875, 0.4375, 0.6562, 0.4375, 0.6562, 0.375, 0.6875, 0.8125, 0.6875, 0.875, 0.6562, 0.875, 0.6562, 0.8125, 0.6875, 0.3125, 0.6875, 0.375, 0.6562, 0.375, 0.6562, 0.3125, 0.6875, 0.75, 0.6875, 0.8125, 0.6562, 0.8125, 0.6562, 0.75, 0.6875, 0.25, 0.6875, 0.3125, 0.6562, 0.3125, 0.6562, 0.25, 0.6875, 0.6875, 0.6875, 0.75, 0.6562, 0.75, 0.6562, 0.6875, 0.6875, 0.1875, 0.6875, 0.25, 0.6562, 0.25, 0.6562, 0.1875, 0.6875, 0.625, 0.6875, 0.6875, 0.6562, 0.6875, 0.6562, 0.625, 0.6875, 0.125, 0.6875, 0.1875, 0.6562, 0.1875, 0.6562, 0.125, 0.6875, 0.5625, 0.6875, 0.625, 0.6562, 0.625, 0.6562, 0.5625, 0.6875, 0.0625, 0.6875, 0.125, 0.6562, 0.125, 0.6562, 0.0625, 0.6875, 0.5, 0.6875, 0.5625, 0.6562, 0.5625, 0.6562, 0.5, 0.6875, 0.9375, 0.6719, 1.0, 0.6562, 0.9375, 0.6719, 0.0, 0.6875, 0.0625, 0.6562, 0.0625, 0.6875, 0.4375, 0.6875, 0.5, 0.6562, 0.5, 0.6562, 0.4375, 0.6875, 0.875, 0.6875, 0.9375, 0.6562, 0.9375, 0.6562, 0.875, 0.6562, 0.125, 0.6562, 0.1875, 0.625, 0.1875, 0.625, 0.125, 0.6562, 0.5625, 0.6562, 0.625, 0.625, 0.625, 0.625, 0.5625, 0.6562, 0.0625, 0.6562, 0.125, 0.625, 0.125, 0.625, 0.0625, 0.6562, 0.5, 0.6562, 0.5625, 0.625, 0.5625, 0.625, 0.5, 0.6562, 0.9375, 0.6406, 1.0, 0.625, 0.9375, 0.6406, 0.0, 0.6562, 0.0625, 0.625, 0.0625, 0.6562, 0.4375, 0.6562, 0.5, 0.625, 0.5, 0.625, 0.4375, 0.6562, 0.875, 0.6562, 0.9375, 0.625, 0.9375, 0.625, 0.875, 0.6562, 0.375, 0.6562, 0.4375, 0.625, 0.4375, 0.625, 0.375, 0.6562, 0.8125, 0.6562, 0.875, 0.625, 0.875, 0.625, 0.8125, 0.6562, 0.3125, 0.6562, 0.375, 0.625, 0.375, 0.625, 0.3125, 0.6562, 0.75, 0.6562, 0.8125, 0.625, 0.8125, 0.625, 0.75, 0.6562, 0.25, 0.6562, 0.3125, 0.625, 0.3125, 0.625, 0.25, 0.6562, 0.6875, 0.6562, 0.75, 0.625, 0.75, 0.625, 0.6875, 0.6562, 0.1875, 0.6562, 0.25, 0.625, 0.25, 0.625, 0.1875, 0.6562, 0.625, 0.6562, 0.6875, 0.625, 0.6875, 0.625, 0.625, 0.625, 0.8125, 0.625, 0.875, 0.5937, 0.875, 0.5937, 0.8125, 0.625, 0.3125, 0.625, 0.375, 0.5937, 0.375, 0.5937, 0.3125, 0.625, 0.75, 0.625, 0.8125, 0.5937, 0.8125, 0.5937, 0.75, 0.625, 0.25, 0.625, 0.3125, 0.5937, 0.3125, 0.5937, 0.25, 0.625, 0.6875, 0.625, 0.75, 0.5937, 0.75, 0.5937, 0.6875, 0.625, 0.1875, 0.625, 0.25, 0.5937, 0.25, 0.5937, 0.1875, 0.625, 0.625, 0.625, 0.6875, 0.5937, 0.6875, 0.5937, 0.625, 0.625, 0.125, 0.625, 0.1875, 0.5937, 0.1875, 0.5937, 0.125, 0.625, 0.5625, 0.625, 0.625, 0.5937, 0.625, 0.5937, 0.5625, 0.625, 0.0625, 0.625, 0.125, 0.5937, 0.125, 0.5937, 0.0625, 0.625, 0.5, 0.625, 0.5625, 0.5937, 0.5625, 0.5937, 0.5, 0.625, 0.9375, 0.6094, 1.0, 0.5937, 0.9375, 0.6094, 0.0, 0.625, 0.0625, 0.5937, 0.0625, 0.625, 0.4375, 0.625, 0.5, 0.5937, 0.5, 0.5937, 0.4375, 0.625, 0.875, 0.625, 0.9375, 0.5937, 0.9375, 0.5937, 0.875, 0.625, 0.375, 0.625, 0.4375, 0.5937, 0.4375, 0.5937, 0.375, 0.5937, 0.5625, 0.5937, 0.625, 0.5625, 0.625, 0.5625, 0.5625, 0.5937, 0.0625, 0.5937, 0.125, 0.5625, 0.125, 0.5625, 0.0625, 0.5937, 0.5, 0.5937, 0.5625, 0.5625, 0.5625, 0.5625, 0.5, 0.5937, 0.9375, 0.5781, 1.0, 0.5625, 0.9375, 0.5781, 0.0, 0.5937, 0.0625, 0.5625, 0.0625, 0.5937, 0.4375, 0.5937, 0.5, 0.5625, 0.5, 0.5625, 0.4375, 0.5937, 0.875, 0.5937, 0.9375, 0.5625, 0.9375, 0.5625, 0.875, 0.5937, 0.375, 0.5937, 0.4375, 0.5625, 0.4375, 0.5625, 0.375, 0.5937, 0.8125, 0.5937, 0.875, 0.5625, 0.875, 0.5625, 0.8125, 0.5937, 0.3125, 0.5937, 0.375, 0.5625, 0.375, 0.5625, 0.3125, 0.5937, 0.75, 0.5937, 0.8125, 0.5625, 0.8125, 0.5625, 0.75, 0.5937, 0.25, 0.5937, 0.3125, 0.5625, 0.3125, 0.5625, 0.25, 0.5937, 0.6875, 0.5937, 0.75, 0.5625, 0.75, 0.5625, 0.6875, 0.5937, 0.1875, 0.5937, 0.25, 0.5625, 0.25, 0.5625, 0.1875, 0.5937, 0.625, 0.5937, 0.6875, 0.5625, 0.6875, 0.5625, 0.625, 0.5937, 0.125, 0.5937, 0.1875, 0.5625, 0.1875, 0.5625, 0.125, 0.5625, 0.3125, 0.5625, 0.375, 0.5312, 0.375, 0.5312, 0.3125, 0.5625, 0.75, 0.5625, 0.8125, 0.5312, 0.8125, 0.5312, 0.75, 0.5625, 0.25, 0.5625, 0.3125, 0.5312, 0.3125, 0.5312, 0.25, 0.5625, 0.6875, 0.5625, 0.75, 0.5312, 0.75, 0.5312, 0.6875, 0.5625, 0.1875, 0.5625, 0.25, 0.5312, 0.25, 0.5312, 0.1875, 0.5625, 0.625, 0.5625, 0.6875, 0.5312, 0.6875, 0.5312, 0.625, 0.5625, 0.125, 0.5625, 0.1875, 0.5312, 0.1875, 0.5312, 0.125, 0.5625, 0.5625, 0.5625, 0.625, 0.5312, 0.625, 0.5312, 0.5625, 0.5625, 0.0625, 0.5625, 0.125, 0.5312, 0.125, 0.5312, 0.0625, 0.5625, 0.5, 0.5625, 0.5625, 0.5312, 0.5625, 0.5312, 0.5, 0.5625, 0.9375, 0.5469, 1.0, 0.5312, 0.9375, 0.5469, 0.0, 0.5625, 0.0625, 0.5312, 0.0625, 0.5625, 0.4375, 0.5625, 0.5, 0.5312, 0.5, 0.5312, 0.4375, 0.5625, 0.875, 0.5625, 0.9375, 0.5312, 0.9375, 0.5312, 0.875, 0.5625, 0.375, 0.5625, 0.4375, 0.5312, 0.4375, 0.5312, 0.375, 0.5625, 0.8125, 0.5625, 0.875, 0.5312, 0.875, 0.5312, 0.8125, 0.5312, 0.0625, 0.5312, 0.125, 0.5, 0.125, 0.5, 0.0625, 0.5312, 0.5, 0.5312, 0.5625, 0.5, 0.5625, 0.5, 0.5, 0.5312, 0.9375, 0.5156, 1.0, 0.5, 0.9375, 0.5156, 0.0, 0.5312, 0.0625, 0.5, 0.0625, 0.5312, 0.4375, 0.5312, 0.5, 0.5, 0.5, 0.5, 0.4375, 0.5312, 0.875, 0.5312, 0.9375, 0.5, 0.9375, 0.5, 0.875, 0.5312, 0.375, 0.5312, 0.4375, 0.5, 0.4375, 0.5, 0.375, 0.5312, 0.8125, 0.5312, 0.875, 0.5, 0.875, 0.5, 0.8125, 0.5312, 0.3125, 0.5312, 0.375, 0.5, 0.375, 0.5, 0.3125, 0.5312, 0.75, 0.5312, 0.8125, 0.5, 0.8125, 0.5, 0.75, 0.5312, 0.25, 0.5312, 0.3125, 0.5, 0.3125, 0.5, 0.25, 0.5312, 0.6875, 0.5312, 0.75, 0.5, 0.75, 0.5, 0.6875, 0.5312, 0.1875, 0.5312, 0.25, 0.5, 0.25, 0.5, 0.1875, 0.5312, 0.625, 0.5312, 0.6875, 0.5, 0.6875, 0.5, 0.625, 0.5312, 0.125, 0.5312, 0.1875, 0.5, 0.1875, 0.5, 0.125, 0.5312, 0.5625, 0.5312, 0.625, 0.5, 0.625, 0.5, 0.5625, 0.5, 0.25, 0.5, 0.3125, 0.4687, 0.3125, 0.4687, 0.25, 0.5, 0.6875, 0.5, 0.75, 0.4687, 0.75, 0.4687, 0.6875, 0.5, 0.1875, 0.5, 0.25, 0.4687, 0.25, 0.4687, 0.1875, 0.5, 0.625, 0.5, 0.6875, 0.4687, 0.6875, 0.4687, 0.625, 0.5, 0.125, 0.5, 0.1875, 0.4687, 0.1875, 0.4687, 0.125, 0.5, 0.5625, 0.5, 0.625, 0.4687, 0.625, 0.4687, 0.5625, 0.5, 0.0625, 0.5, 0.125, 0.4687, 0.125, 0.4687, 0.0625, 0.5, 0.5, 0.5, 0.5625, 0.4687, 0.5625, 0.4687, 0.5, 0.5, 0.9375, 0.4844, 1.0, 0.4687, 0.9375, 0.4844, 0.0, 0.5, 0.0625, 0.4687, 0.0625, 0.5, 0.4375, 0.5, 0.5, 0.4687, 0.5, 0.4687, 0.4375, 0.5, 0.875, 0.5, 0.9375, 0.4687, 0.9375, 0.4687, 0.875, 0.5, 0.375, 0.5, 0.4375, 0.4687, 0.4375, 0.4687, 0.375, 0.5, 0.8125, 0.5, 0.875, 0.4687, 0.875, 0.4687, 0.8125, 0.5, 0.3125, 0.5, 0.375, 0.4687, 0.375, 0.4687, 0.3125, 0.5, 0.75, 0.5, 0.8125, 0.4687, 0.8125, 0.4687, 0.75, 0.4687, 0.9375, 0.4531, 1.0, 0.4375, 0.9375, 0.4531, 0.0, 0.4687, 0.0625, 0.4375, 0.0625, 0.4687, 0.4375, 0.4687, 0.5, 0.4375, 0.5, 0.4375, 0.4375, 0.4687, 0.875, 0.4687, 0.9375, 0.4375, 0.9375, 0.4375, 0.875, 0.4687, 0.375, 0.4687, 0.4375, 0.4375, 0.4375, 0.4375, 0.375, 0.4687, 0.8125, 0.4687, 0.875, 0.4375, 0.875, 0.4375, 0.8125, 0.4687, 0.3125, 0.4687, 0.375, 0.4375, 0.375, 0.4375, 0.3125, 0.4687, 0.75, 0.4687, 0.8125, 0.4375, 0.8125, 0.4375, 0.75, 0.4687, 0.25, 0.4687, 0.3125, 0.4375, 0.3125, 0.4375, 0.25, 0.4687, 0.6875, 0.4687, 0.75, 0.4375, 0.75, 0.4375, 0.6875, 0.4687, 0.1875, 0.4687, 0.25, 0.4375, 0.25, 0.4375, 0.1875, 0.4687, 0.625, 0.4687, 0.6875, 0.4375, 0.6875, 0.4375, 0.625, 0.4687, 0.125, 0.4687, 0.1875, 0.4375, 0.1875, 0.4375, 0.125, 0.4687, 0.5625, 0.4687, 0.625, 0.4375, 0.625, 0.4375, 0.5625, 0.4687, 0.0625, 0.4687, 0.125, 0.4375, 0.125, 0.4375, 0.0625, 0.4687, 0.5, 0.4687, 0.5625, 0.4375, 0.5625, 0.4375, 0.5, 0.4375, 0.6875, 0.4375, 0.75, 0.4062, 0.75, 0.4062, 0.6875, 0.4375, 0.1875, 0.4375, 0.25, 0.4062, 0.25, 0.4062, 0.1875, 0.4375, 0.625, 0.4375, 0.6875, 0.4062, 0.6875, 0.4062, 0.625, 0.4375, 0.125, 0.4375, 0.1875, 0.4062, 0.1875, 0.4062, 0.125, 0.4375, 0.5625, 0.4375, 0.625, 0.4062, 0.625, 0.4062, 0.5625, 0.4375, 0.0625, 0.4375, 0.125, 0.4062, 0.125, 0.4062, 0.0625, 0.4375, 0.5, 0.4375, 0.5625, 0.4062, 0.5625, 0.4062, 0.5, 0.4375, 0.9375, 0.4219, 1.0, 0.4062, 0.9375, 0.4219, 0.0, 0.4375, 0.0625, 0.4062, 0.0625, 0.4375, 0.4375, 0.4375, 0.5, 0.4062, 0.5, 0.4062, 0.4375, 0.4375, 0.875, 0.4375, 0.9375, 0.4062, 0.9375, 0.4062, 0.875, 0.4375, 0.375, 0.4375, 0.4375, 0.4062, 0.4375, 0.4062, 0.375, 0.4375, 0.8125, 0.4375, 0.875, 0.4062, 0.875, 0.4062, 0.8125, 0.4375, 0.3125, 0.4375, 0.375, 0.4062, 0.375, 0.4062, 0.3125, 0.4375, 0.75, 0.4375, 0.8125, 0.4062, 0.8125, 0.4062, 0.75, 0.4375, 0.25, 0.4375, 0.3125, 0.4062, 0.3125, 0.4062, 0.25, 0.4062, 0.4375, 0.4062, 0.5, 0.375, 0.5, 0.375, 0.4375, 0.4062, 0.875, 0.4062, 0.9375, 0.375, 0.9375, 0.375, 0.875, 0.4062, 0.375, 0.4062, 0.4375, 0.375, 0.4375, 0.375, 0.375, 0.4062, 0.8125, 0.4062, 0.875, 0.375, 0.875, 0.375, 0.8125, 0.4062, 0.3125, 0.4062, 0.375, 0.375, 0.375, 0.375, 0.3125, 0.4062, 0.75, 0.4062, 0.8125, 0.375, 0.8125, 0.375, 0.75, 0.4062, 0.25, 0.4062, 0.3125, 0.375, 0.3125, 0.375, 0.25, 0.4062, 0.6875, 0.4062, 0.75, 0.375, 0.75, 0.375, 0.6875, 0.4062, 0.1875, 0.4062, 0.25, 0.375, 0.25, 0.375, 0.1875, 0.4062, 0.625, 0.4062, 0.6875, 0.375, 0.6875, 0.375, 0.625, 0.4062, 0.125, 0.4062, 0.1875, 0.375, 0.1875, 0.375, 0.125, 0.4062, 0.5625, 0.4062, 0.625, 0.375, 0.625, 0.375, 0.5625, 0.4062, 0.0625, 0.4062, 0.125, 0.375, 0.125, 0.375, 0.0625, 0.4062, 0.5, 0.4062, 0.5625, 0.375, 0.5625, 0.375, 0.5, 0.4062, 0.9375, 0.3906, 1.0, 0.375, 0.9375, 0.3906, 0.0, 0.4062, 0.0625, 0.375, 0.0625, 0.375, 0.1875, 0.375, 0.25, 0.3437, 0.25, 0.3437, 0.1875, 0.375, 0.625, 0.375, 0.6875, 0.3437, 0.6875, 0.3437, 0.625, 0.375, 0.125, 0.375, 0.1875, 0.3437, 0.1875, 0.3437, 0.125, 0.375, 0.5625, 0.375, 0.625, 0.3437, 0.625, 0.3437, 0.5625, 0.375, 0.0625, 0.375, 0.125, 0.3437, 0.125, 0.3437, 0.0625, 0.375, 0.5, 0.375, 0.5625, 0.3437, 0.5625, 0.3437, 0.5, 0.375, 0.9375, 0.3594, 1.0, 0.3437, 0.9375, 0.3594, 0.0, 0.375, 0.0625, 0.3437, 0.0625, 0.375, 0.4375, 0.375, 0.5, 0.3437, 0.5, 0.3437, 0.4375, 0.375, 0.875, 0.375, 0.9375, 0.3437, 0.9375, 0.3437, 0.875, 0.375, 0.375, 0.375, 0.4375, 0.3437, 0.4375, 0.3437, 0.375, 0.375, 0.8125, 0.375, 0.875, 0.3437, 0.875, 0.3437, 0.8125, 0.375, 0.3125, 0.375, 0.375, 0.3437, 0.375, 0.3437, 0.3125, 0.375, 0.75, 0.375, 0.8125, 0.3437, 0.8125, 0.3437, 0.75, 0.375, 0.25, 0.375, 0.3125, 0.3437, 0.3125, 0.3437, 0.25, 0.375, 0.6875, 0.375, 0.75, 0.3437, 0.75, 0.3437, 0.6875, 0.3437, 0.875, 0.3437, 0.9375, 0.3125, 0.9375, 0.3125, 0.875, 0.3437, 0.375, 0.3437, 0.4375, 0.3125, 0.4375, 0.3125, 0.375, 0.3437, 0.8125, 0.3437, 0.875, 0.3125, 0.875, 0.3125, 0.8125, 0.3437, 0.3125, 0.3437, 0.375, 0.3125, 0.375, 0.3125, 0.3125, 0.3437, 0.75, 0.3437, 0.8125, 0.3125, 0.8125, 0.3125, 0.75, 0.3437, 0.25, 0.3437, 0.3125, 0.3125, 0.3125, 0.3125, 0.25, 0.3437, 0.6875, 0.3437, 0.75, 0.3125, 0.75, 0.3125, 0.6875, 0.3437, 0.1875, 0.3437, 0.25, 0.3125, 0.25, 0.3125, 0.1875, 0.3437, 0.625, 0.3437, 0.6875, 0.3125, 0.6875, 0.3125, 0.625, 0.3437, 0.125, 0.3437, 0.1875, 0.3125, 0.1875, 0.3125, 0.125, 0.3437, 0.5625, 0.3437, 0.625, 0.3125, 0.625, 0.3125, 0.5625, 0.3437, 0.0625, 0.3437, 0.125, 0.3125, 0.125, 0.3125, 0.0625, 0.3437, 0.5, 0.3437, 0.5625, 0.3125, 0.5625, 0.3125, 0.5, 0.3437, 0.9375, 0.3281, 1.0, 0.3125, 0.9375, 0.3281, 0.0, 0.3437, 0.0625, 0.3125, 0.0625, 0.3437, 0.4375, 0.3437, 0.5, 0.3125, 0.5, 0.3125, 0.4375, 0.3125, 0.625, 0.3125, 0.6875, 0.2812, 0.6875, 0.2812, 0.625, 0.3125, 0.125, 0.3125, 0.1875, 0.2812, 0.1875, 0.2812, 0.125, 0.3125, 0.5625, 0.3125, 0.625, 0.2812, 0.625, 0.2812, 0.5625, 0.3125, 0.0625, 0.3125, 0.125, 0.2812, 0.125, 0.2812, 0.0625, 0.3125, 0.5, 0.3125, 0.5625, 0.2812, 0.5625, 0.2812, 0.5, 0.3125, 0.9375, 0.2969, 1.0, 0.2812, 0.9375, 0.2969, 0.0, 0.3125, 0.0625, 0.2812, 0.0625, 0.3125, 0.4375, 0.3125, 0.5, 0.2812, 0.5, 0.2812, 0.4375, 0.3125, 0.875, 0.3125, 0.9375, 0.2812, 0.9375, 0.2812, 0.875, 0.3125, 0.375, 0.3125, 0.4375, 0.2812, 0.4375, 0.2812, 0.375, 0.3125, 0.8125, 0.3125, 0.875, 0.2812, 0.875, 0.2812, 0.8125, 0.3125, 0.3125, 0.3125, 0.375, 0.2812, 0.375, 0.2812, 0.3125, 0.3125, 0.75, 0.3125, 0.8125, 0.2812, 0.8125, 0.2812, 0.75, 0.3125, 0.25, 0.3125, 0.3125, 0.2812, 0.3125, 0.2812, 0.25, 0.3125, 0.6875, 0.3125, 0.75, 0.2812, 0.75, 0.2812, 0.6875, 0.3125, 0.1875, 0.3125, 0.25, 0.2812, 0.25, 0.2812, 0.1875, 0.2812, 0.375, 0.2812, 0.4375, 0.25, 0.4375, 0.25, 0.375, 0.2812, 0.8125, 0.2812, 0.875, 0.25, 0.875, 0.25, 0.8125, 0.2812, 0.3125, 0.2812, 0.375, 0.25, 0.375, 0.25, 0.3125, 0.2812, 0.75, 0.2812, 0.8125, 0.25, 0.8125, 0.25, 0.75, 0.2812, 0.25, 0.2812, 0.3125, 0.25, 0.3125, 0.25, 0.25, 0.2812, 0.6875, 0.2812, 0.75, 0.25, 0.75, 0.25, 0.6875, 0.2812, 0.1875, 0.2812, 0.25, 0.25, 0.25, 0.25, 0.1875, 0.2812, 0.625, 0.2812, 0.6875, 0.25, 0.6875, 0.25, 0.625, 0.2812, 0.125, 0.2812, 0.1875, 0.25, 0.1875, 0.25, 0.125, 0.2812, 0.5625, 0.2812, 0.625, 0.25, 0.625, 0.25, 0.5625, 0.2812, 0.0625, 0.2812, 0.125, 0.25, 0.125, 0.25, 0.0625, 0.2812, 0.5, 0.2812, 0.5625, 0.25, 0.5625, 0.25, 0.5, 0.2812, 0.9375, 0.2656, 1.0, 0.25, 0.9375, 0.2656, 0.0, 0.2812, 0.0625, 0.25, 0.0625, 0.2812, 0.4375, 0.2812, 0.5, 0.25, 0.5, 0.25, 0.4375, 0.2812, 0.875, 0.2812, 0.9375, 0.25, 0.9375, 0.25, 0.875, 0.25, 0.125, 0.25, 0.1875, 0.2188, 0.1875, 0.2188, 0.125, 0.25, 0.5625, 0.25, 0.625, 0.2187, 0.625, 0.2187, 0.5625, 0.25, 0.0625, 0.25, 0.125, 0.2188, 0.125, 0.2188, 0.0625, 0.25, 0.5, 0.25, 0.5625, 0.2187, 0.5625, 0.2187, 0.5, 0.25, 0.9375, 0.2344, 1.0, 0.2188, 0.9375, 0.2344, 0.0, 0.25, 0.0625, 0.2188, 0.0625, 0.25, 0.4375, 0.25, 0.5, 0.2187, 0.5, 0.2187, 0.4375, 0.25, 0.875, 0.25, 0.9375, 0.2188, 0.9375, 0.2188, 0.875, 0.25, 0.375, 0.25, 0.4375, 0.2187, 0.4375, 0.2187, 0.375, 0.25, 0.8125, 0.25, 0.875, 0.2188, 0.875, 0.2188, 0.8125, 0.25, 0.3125, 0.25, 0.375, 0.2187, 0.375, 0.2187, 0.3125, 0.25, 0.75, 0.25, 0.8125, 0.2188, 0.8125, 0.2187, 0.75, 0.25, 0.25, 0.25, 0.3125, 0.2187, 0.3125, 0.2187, 0.25, 0.25, 0.6875, 0.25, 0.75, 0.2187, 0.75, 0.2187, 0.6875, 0.25, 0.1875, 0.25, 0.25, 0.2187, 0.25, 0.2188, 0.1875, 0.25, 0.625, 0.25, 0.6875, 0.2187, 0.6875, 0.2187, 0.625, 0.2187, 0.3125, 0.2187, 0.375, 0.1875, 0.375, 0.1875, 0.3125, 0.2187, 0.75, 0.2188, 0.8125, 0.1875, 0.8125, 0.1875, 0.75, 0.2187, 0.25, 0.2187, 0.3125, 0.1875, 0.3125, 0.1875, 0.25, 0.2187, 0.6875, 0.2187, 0.75, 0.1875, 0.75, 0.1875, 0.6875, 0.2188, 0.1875, 0.2187, 0.25, 0.1875, 0.25, 0.1875, 0.1875, 0.2187, 0.625, 0.2187, 0.6875, 0.1875, 0.6875, 0.1875, 0.625, 0.2188, 0.125, 0.2188, 0.1875, 0.1875, 0.1875, 0.1875, 0.125, 0.2187, 0.5625, 0.2187, 0.625, 0.1875, 0.625, 0.1875, 0.5625, 0.2188, 0.0625, 0.2188, 0.125, 0.1875, 0.125, 0.1875, 0.0625, 0.2187, 0.5, 0.2187, 0.5625, 0.1875, 0.5625, 0.1875, 0.5, 0.2188, 0.9375, 0.2031, 1.0, 0.1875, 0.9375, 0.2031, 0.0, 0.2188, 0.0625, 0.1875, 0.0625, 0.2187, 0.4375, 0.2187, 0.5, 0.1875, 0.5, 0.1875, 0.4375, 0.2188, 0.875, 0.2188, 0.9375, 0.1875, 0.9375, 0.1875, 0.875, 0.2187, 0.375, 0.2187, 0.4375, 0.1875, 0.4375, 0.1875, 0.375, 0.2188, 0.8125, 0.2188, 0.875, 0.1875, 0.875, 0.1875, 0.8125, 0.1875, 0.0625, 0.1875, 0.125, 0.1563, 0.125, 0.1563, 0.0625, 0.1875, 0.5, 0.1875, 0.5625, 0.1562, 0.5625, 0.1562, 0.5, 0.1875, 0.9375, 0.1719, 1.0, 0.1563, 0.9375, 0.1719, 0.0, 0.1875, 0.0625, 0.1563, 0.0625, 0.1875, 0.4375, 0.1875, 0.5, 0.1562, 0.5, 0.1562, 0.4375, 0.1875, 0.875, 0.1875, 0.9375, 0.1563, 0.9375, 0.1563, 0.875, 0.1875, 0.375, 0.1875, 0.4375, 0.1562, 0.4375, 0.1562, 0.375, 0.1875, 0.8125, 0.1875, 0.875, 0.1563, 0.875, 0.1563, 0.8125, 0.1875, 0.3125, 0.1875, 0.375, 0.1562, 0.375, 0.1562, 0.3125, 0.1875, 0.75, 0.1875, 0.8125, 0.1563, 0.8125, 0.1562, 0.75, 0.1875, 0.25, 0.1875, 0.3125, 0.1562, 0.3125, 0.1562, 0.25, 0.1875, 0.6875, 0.1875, 0.75, 0.1562, 0.75, 0.1562, 0.6875, 0.1875, 0.1875, 0.1875, 0.25, 0.1562, 0.25, 0.1563, 0.1875, 0.1875, 0.625, 0.1875, 0.6875, 0.1562, 0.6875, 0.1562, 0.625, 0.1875, 0.125, 0.1875, 0.1875, 0.1563, 0.1875, 0.1563, 0.125, 0.1875, 0.5625, 0.1875, 0.625, 0.1562, 0.625, 0.1562, 0.5625, 0.1562, 0.75, 0.1563, 0.8125, 0.125, 0.8125, 0.125, 0.75, 0.1562, 0.25, 0.1562, 0.3125, 0.125, 0.3125, 0.125, 0.25, 0.1562, 0.6875, 0.1562, 0.75, 0.125, 0.75, 0.125, 0.6875, 0.1563, 0.1875, 0.1562, 0.25, 0.125, 0.25, 0.125, 0.1875, 0.1562, 0.625, 0.1562, 0.6875, 0.125, 0.6875, 0.125, 0.625, 0.1563, 0.125, 0.1563, 0.1875, 0.125, 0.1875, 0.125, 0.125, 0.1562, 0.5625, 0.1562, 0.625, 0.125, 0.625, 0.125, 0.5625, 0.1563, 0.0625, 0.1563, 0.125, 0.125, 0.125, 0.125, 0.0625, 0.1562, 0.5, 0.1562, 0.5625, 0.125, 0.5625, 0.125, 0.5, 0.1563, 0.9375, 0.1406, 1.0, 0.125, 0.9375, 0.1406, 0.0, 0.1563, 0.0625, 0.125, 0.0625, 0.1562, 0.4375, 0.1562, 0.5, 0.125, 0.5, 0.125, 0.4375, 0.1563, 0.875, 0.1563, 0.9375, 0.125, 0.9375, 0.125, 0.875, 0.1562, 0.375, 0.1562, 0.4375, 0.125, 0.4375, 0.125, 0.375, 0.1563, 0.8125, 0.1563, 0.875, 0.125, 0.875, 0.125, 0.8125, 0.1562, 0.3125, 0.1562, 0.375, 0.125, 0.375, 0.125, 0.3125, 0.125, 0.5, 0.125, 0.5625, 0.09375, 0.5625, 0.09375, 0.5, 0.125, 0.9375, 0.1094, 1.0, 0.09375, 0.9375, 0.1094, 0.0, 0.125, 0.0625, 0.09375, 0.0625, 0.125, 0.4375, 0.125, 0.5, 0.09375, 0.5, 0.09375, 0.4375, 0.125, 0.875, 0.125, 0.9375, 0.09375, 0.9375, 0.09375, 0.875, 0.125, 0.375, 0.125, 0.4375, 0.09375, 0.4375, 0.09375, 0.375, 0.125, 0.8125, 0.125, 0.875, 0.09375, 0.875, 0.09375, 0.8125, 0.125, 0.3125, 0.125, 0.375, 0.09375, 0.375, 0.09375, 0.3125, 0.125, 0.75, 0.125, 0.8125, 0.09375, 0.8125, 0.09375, 0.75, 0.125, 0.25, 0.125, 0.3125, 0.09375, 0.3125, 0.09375, 0.25, 0.125, 0.6875, 0.125, 0.75, 0.09375, 0.75, 0.09375, 0.6875, 0.125, 0.1875, 0.125, 0.25, 0.09375, 0.25, 0.09375, 0.1875, 0.125, 0.625, 0.125, 0.6875, 0.09375, 0.6875, 0.09375, 0.625, 0.125, 0.125, 0.125, 0.1875, 0.09375, 0.1875, 0.09375, 0.125, 0.125, 0.5625, 0.125, 0.625, 0.09375, 0.625, 0.09375, 0.5625, 0.125, 0.0625, 0.125, 0.125, 0.09375, 0.125, 0.09375, 0.0625, 0.09375, 0.25, 0.09375, 0.3125, 0.0625, 0.3125, 0.0625, 0.25, 0.09375, 0.6875, 0.09375, 0.75, 0.0625, 0.75, 0.0625, 0.6875, 0.09375, 0.1875, 0.09375, 0.25, 0.0625, 0.25, 0.0625, 0.1875, 0.09375, 0.625, 0.09375, 0.6875, 0.0625, 0.6875, 0.0625, 0.625, 0.09375, 0.125, 0.09375, 0.1875, 0.0625, 0.1875, 0.0625, 0.125, 0.09375, 0.5625, 0.09375, 0.625, 0.0625, 0.625, 0.0625, 0.5625, 0.09375, 0.0625, 0.09375, 0.125, 0.0625, 0.125, 0.0625, 0.0625, 0.09375, 0.5, 0.09375, 0.5625, 0.0625, 0.5625, 0.0625, 0.5, 0.09375, 0.9375, 0.07813, 1.0, 0.0625, 0.9375, 0.07813, 0.0, 0.09375, 0.0625, 0.0625, 0.0625, 0.09375, 0.4375, 0.09375, 0.5, 0.0625, 0.5, 0.0625, 0.4375, 0.09375, 0.875, 0.09375, 0.9375, 0.0625, 0.9375, 0.0625, 0.875, 0.09375, 0.375, 0.09375, 0.4375, 0.0625, 0.4375, 0.0625, 0.375, 0.09375, 0.8125, 0.09375, 0.875, 0.0625, 0.875, 0.0625, 0.8125, 0.09375, 0.3125, 0.09375, 0.375, 0.0625, 0.375, 0.0625, 0.3125, 0.09375, 0.75, 0.09375, 0.8125, 0.0625, 0.8125, 0.0625, 0.75, 0.0625, 0.9375, 0.04688, 1.0, 0.03125, 0.9375, 0.04688, 0.0, 0.0625, 0.0625, 0.03125, 0.0625, 0.0625, 0.4375, 0.0625, 0.5, 0.03125, 0.5, 0.03125, 0.4375, 0.0625, 0.875, 0.0625, 0.9375, 0.03125, 0.9375, 0.03125, 0.875, 0.0625, 0.375, 0.0625, 0.4375, 0.03125, 0.4375, 0.03125, 0.375, 0.0625, 0.8125, 0.0625, 0.875, 0.03125, 0.875, 0.03125, 0.8125, 0.0625, 0.3125, 0.0625, 0.375, 0.03125, 0.375, 0.03125, 0.3125, 0.0625, 0.75, 0.0625, 0.8125, 0.03125, 0.8125, 0.03125, 0.75, 0.0625, 0.25, 0.0625, 0.3125, 0.03125, 0.3125, 0.03125, 0.25, 0.0625, 0.6875, 0.0625, 0.75, 0.03125, 0.75, 0.03125, 0.6875, 0.0625, 0.1875, 0.0625, 0.25, 0.03125, 0.25, 0.03125, 0.1875, 0.0625, 0.625, 0.0625, 0.6875, 0.03125, 0.6875, 0.03125, 0.625, 0.0625, 0.125, 0.0625, 0.1875, 0.03125, 0.1875, 0.03125, 0.125, 0.0625, 0.5625, 0.0625, 0.625, 0.03125, 0.625, 0.03125, 0.5625, 0.0625, 0.0625, 0.0625, 0.125, 0.03125, 0.125, 0.03125, 0.0625, 0.0625, 0.5, 0.0625, 0.5625, 0.03125, 0.5625, 0.03125, 0.5, 0.03125, 0.6875, 0.03125, 0.75, 5.96e-08, 0.75, 0.0, 0.6875, 0.03125, 0.1875, 0.03125, 0.25, 5.96e-08, 0.25, 8.941e-08, 0.1875, 0.03125, 0.625, 0.03125, 0.6875, 0.0, 0.6875, 0.0, 0.625, 0.03125, 0.125, 0.03125, 0.1875, 8.941e-08, 0.1875, 1.192e-07, 0.125, 0.03125, 0.5625, 0.03125, 0.625, 0.0, 0.625, 0.0, 0.5625, 0.03125, 0.0625, 0.03125, 0.125, 1.192e-07, 0.125, 2.384e-07, 0.0625, 0.03125, 0.5, 0.03125, 0.5625, 0.0, 0.5625, 0.0, 0.5, 0.03125, 0.9375, 0.01563, 1.0, 2.086e-07, 0.9375, 0.01563, 0.0, 0.03125, 0.0625, 2.384e-07, 0.0625, 0.03125, 0.4375, 0.03125, 0.5, 0.0, 0.5, 0.0, 0.4375, 0.03125, 0.875, 0.03125, 0.9375, 2.086e-07, 0.9375, 1.192e-07, 0.875, 0.03125, 0.375, 0.03125, 0.4375, 0.0, 0.4375, 0.0, 0.375, 0.03125, 0.8125, 0.03125, 0.875, 1.192e-07, 0.875, 8.941e-08, 0.8125, 0.03125, 0.3125, 0.03125, 0.375, 0.0, 0.375, 0.0, 0.3125, 0.03125, 0.75, 0.03125, 0.8125, 8.941e-08, 0.8125, 5.96e-08, 0.75, 0.03125, 0.25, 0.03125, 0.3125, 0.0, 0.3125, 5.96e-08, 0.25, 1.0, 0.4375, 1.0, 0.5, 0.9688, 0.5, 0.9688, 0.4375, 1.0, 0.875, 1.0, 0.9375, 0.9688, 0.9375, 0.9688, 0.875, 1.0, 0.375, 1.0, 0.4375, 0.9688, 0.4375, 0.9688, 0.375, 1.0, 0.8125, 1.0, 0.875, 0.9688, 0.875, 0.9688, 0.8125, 1.0, 0.3125, 1.0, 0.375, 0.9688, 0.375, 0.9688, 0.3125, 1.0, 0.75, 1.0, 0.8125, 0.9688, 0.8125, 0.9688, 0.75, 1.0, 0.25, 1.0, 0.3125, 0.9688, 0.3125, 0.9688, 0.25, 1.0, 0.6875, 1.0, 0.75, 0.9688, 0.75, 0.9688, 0.6875, 1.0, 0.1875, 1.0, 0.25, 0.9688, 0.25, 0.9688, 0.1875, 1.0, 0.625, 1.0, 0.6875, 0.9688, 0.6875, 0.9688, 0.625, 1.0, 0.125, 1.0, 0.1875, 0.9688, 0.1875, 0.9688, 0.125, 1.0, 0.5625, 1.0, 0.625, 0.9688, 0.625, 0.9688, 0.5625, 1.0, 0.0625, 1.0, 0.125, 0.9688, 0.125, 0.9688, 0.0625, 1.0, 0.5, 1.0, 0.5625, 0.9688, 0.5625, 0.9688, 0.5, 1.0, 0.9375, 0.9844, 1.0, 0.9688, 0.9375, 0.9844, 0.0, 1.0, 0.0625, 0.9688, 0.0625, 0.9688, 0.1875, 0.9688, 0.25, 0.9375, 0.25, 0.9375, 0.1875, 0.9688, 0.625, 0.9688, 0.6875, 0.9375, 0.6875, 0.9375, 0.625, 0.9688, 0.125, 0.9688, 0.1875, 0.9375, 0.1875, 0.9375, 0.125, 0.9688, 0.5625, 0.9688, 0.625, 0.9375, 0.625, 0.9375, 0.5625, 0.9688, 0.0625, 0.9688, 0.125, 0.9375, 0.125, 0.9375, 0.0625, 0.9688, 0.5, 0.9688, 0.5625, 0.9375, 0.5625, 0.9375, 0.5, 0.9688, 0.9375, 0.9531, 1.0, 0.9375, 0.9375, 0.9531, 0.0, 0.9688, 0.0625, 0.9375, 0.0625, 0.9688, 0.4375, 0.9688, 0.5, 0.9375, 0.5, 0.9375, 0.4375, 0.9688, 0.875, 0.9688, 0.9375, 0.9375, 0.9375, 0.9375, 0.875, 0.9688, 0.375, 0.9688, 0.4375, 0.9375, 0.4375, 0.9375, 0.375, 0.9688, 0.8125, 0.9688, 0.875, 0.9375, 0.875, 0.9375, 0.8125, 0.9688, 0.3125, 0.9688, 0.375, 0.9375, 0.375, 0.9375, 0.3125, 0.9688, 0.75, 0.9688, 0.8125, 0.9375, 0.8125, 0.9375, 0.75, 0.9688, 0.25, 0.9688, 0.3125, 0.9375, 0.3125, 0.9375, 0.25, 0.9688, 0.6875, 0.9688, 0.75, 0.9375, 0.75, 0.9375, 0.6875, 0.9375, 0.375, 0.9375, 0.4375, 0.9062, 0.4375, 0.9062, 0.375, 0.9375, 0.8125, 0.9375, 0.875, 0.9063, 0.875, 0.9063, 0.8125, 0.9375, 0.3125, 0.9375, 0.375, 0.9062, 0.375, 0.9062, 0.3125, 0.9375, 0.75, 0.9375, 0.8125, 0.9063, 0.8125, 0.9062, 0.75, 0.9375, 0.25, 0.9375, 0.3125, 0.9062, 0.3125, 0.9062, 0.25, 0.9375, 0.6875, 0.9375, 0.75, 0.9062, 0.75, 0.9062, 0.6875, 0.9375, 0.1875, 0.9375, 0.25, 0.9062, 0.25, 0.9063, 0.1875, 0.9375, 0.625, 0.9375, 0.6875, 0.9062, 0.6875, 0.9062, 0.625, 0.9375, 0.125, 0.9375, 0.1875, 0.9063, 0.1875, 0.9063, 0.125, 0.9375, 0.5625, 0.9375, 0.625, 0.9062, 0.625, 0.9062, 0.5625, 0.9375, 0.0625, 0.9375, 0.125, 0.9063, 0.125, 0.9063, 0.0625, 0.9375, 0.5, 0.9375, 0.5625, 0.9062, 0.5625, 0.9062, 0.5, 0.9375, 0.9375, 0.9219, 1.0, 0.9063, 0.9375, 0.9219, 0.0, 0.9375, 0.0625, 0.9063, 0.0625, 0.9375, 0.4375, 0.9375, 0.5, 0.9062, 0.5, 0.9062, 0.4375, 0.9375, 0.875, 0.9375, 0.9375, 0.9063, 0.9375, 0.9063, 0.875, 0.9063, 0.125, 0.9063, 0.1875, 0.875, 0.1875, 0.875, 0.125, 0.9062, 0.5625, 0.9062, 0.625, 0.875, 0.625, 0.875, 0.5625, 0.9063, 0.0625, 0.9063, 0.125, 0.875, 0.125, 0.875, 0.0625, 0.9062, 0.5, 0.9062, 0.5625, 0.875, 0.5625, 0.875, 0.5, 0.9063, 0.9375, 0.8906, 1.0, 0.875, 0.9375, 0.8906, 0.0, 0.9063, 0.0625, 0.875, 0.0625, 0.9062, 0.4375, 0.9062, 0.5, 0.875, 0.5, 0.875, 0.4375, 0.9063, 0.875, 0.9063, 0.9375, 0.875, 0.9375, 0.875, 0.875, 0.9062, 0.375, 0.9062, 0.4375, 0.875, 0.4375, 0.875, 0.375, 0.9063, 0.8125, 0.9063, 0.875, 0.875, 0.875, 0.875, 0.8125, 0.9062, 0.3125, 0.9062, 0.375, 0.875, 0.375, 0.875, 0.3125, 0.9062, 0.75, 0.9063, 0.8125, 0.875, 0.8125, 0.875, 0.75, 0.9062, 0.25, 0.9062, 0.3125, 0.875, 0.3125, 0.875, 0.25, 0.9062, 0.6875, 0.9062, 0.75, 0.875, 0.75, 0.875, 0.6875, 0.9063, 0.1875, 0.9062, 0.25, 0.875, 0.25, 0.875, 0.1875, 0.9062, 0.625, 0.9062, 0.6875, 0.875, 0.6875, 0.875, 0.625, 0.875, 0.8125, 0.875, 0.875, 0.8438, 0.875, 0.8438, 0.8125, 0.875, 0.3125, 0.875, 0.375, 0.8438, 0.375, 0.8438, 0.3125, 0.875, 0.75, 0.875, 0.8125, 0.8438, 0.8125, 0.8438, 0.75, 0.875, 0.25, 0.875, 0.3125, 0.8438, 0.3125, 0.8438, 0.25, 0.875, 0.6875, 0.875, 0.75, 0.8438, 0.75, 0.8438, 0.6875, 0.875, 0.1875, 0.875, 0.25, 0.8438, 0.25, 0.8438, 0.1875, 0.875, 0.625, 0.875, 0.6875, 0.8438, 0.6875, 0.8438, 0.625, 0.875, 0.125, 0.875, 0.1875, 0.8438, 0.1875, 0.8438, 0.125, 0.875, 0.5625, 0.875, 0.625, 0.8438, 0.625, 0.8438, 0.5625, 0.875, 0.0625, 0.875, 0.125, 0.8438, 0.125, 0.8438, 0.0625, 0.875, 0.5, 0.875, 0.5625, 0.8438, 0.5625, 0.8438, 0.5, 0.875, 0.9375, 0.8594, 1.0, 0.8438, 0.9375, 0.8594, 0.0, 0.875, 0.0625, 0.8438, 0.0625, 0.875, 0.4375, 0.875, 0.5, 0.8438, 0.5, 0.8438, 0.4375, 0.875, 0.875, 0.875, 0.9375, 0.8438, 0.9375, 0.8438, 0.875, 0.875, 0.375, 0.875, 0.4375, 0.8438, 0.4375, 0.8438, 0.375, 0.8438, 0.5625, 0.8438, 0.625, 0.8125, 0.625, 0.8125, 0.5625, 0.8438, 0.0625, 0.8438, 0.125, 0.8125, 0.125, 0.8125, 0.0625, 0.8438, 0.5, 0.8438, 0.5625, 0.8125, 0.5625, 0.8125, 0.5, 0.8438, 0.9375, 0.8281, 1.0, 0.8125, 0.9375, 0.8281, 0.0, 0.8438, 0.0625, 0.8125, 0.0625, 0.8438, 0.4375, 0.8438, 0.5, 0.8125, 0.5, 0.8125, 0.4375, 0.8438, 0.875, 0.8438, 0.9375, 0.8125, 0.9375, 0.8125, 0.875, 0.8438, 0.375, 0.8438, 0.4375, 0.8125, 0.4375, 0.8125, 0.375, 0.8438, 0.8125, 0.8438, 0.875, 0.8125, 0.875, 0.8125, 0.8125, 0.8438, 0.3125, 0.8438, 0.375, 0.8125, 0.375, 0.8125, 0.3125, 0.8438, 0.75, 0.8438, 0.8125, 0.8125, 0.8125, 0.8125, 0.75, 0.8438, 0.25, 0.8438, 0.3125, 0.8125, 0.3125, 0.8125, 0.25, 0.8438, 0.6875, 0.8438, 0.75, 0.8125, 0.75, 0.8125, 0.6875, 0.8438, 0.1875, 0.8438, 0.25, 0.8125, 0.25, 0.8125, 0.1875, 0.8438, 0.625, 0.8438, 0.6875, 0.8125, 0.6875, 0.8125, 0.625, 0.8438, 0.125, 0.8438, 0.1875, 0.8125, 0.1875, 0.8125, 0.125, 0.8125, 0.3125, 0.8125, 0.375, 0.7812, 0.375, 0.7812, 0.3125, 0.8125, 0.75, 0.8125, 0.8125, 0.7812, 0.8125, 0.7812, 0.75, 0.8125, 0.25, 0.8125, 0.3125, 0.7812, 0.3125, 0.7812, 0.25, 0.8125, 0.6875, 0.8125, 0.75, 0.7812, 0.75, 0.7812, 0.6875, 0.8125, 0.1875, 0.8125, 0.25, 0.7812, 0.25, 0.7812, 0.1875, 0.8125, 0.625, 0.8125, 0.6875, 0.7812, 0.6875, 0.7812, 0.625, 0.8125, 0.125, 0.8125, 0.1875, 0.7812, 0.1875, 0.7812, 0.125, 0.8125, 0.5625, 0.8125, 0.625, 0.7812, 0.625, 0.7812, 0.5625, 0.8125, 0.0625, 0.8125, 0.125, 0.7812, 0.125, 0.7812, 0.0625, 0.8125, 0.5, 0.8125, 0.5625, 0.7812, 0.5625, 0.7812, 0.5, 0.8125, 0.9375, 0.7969, 1.0, 0.7812, 0.9375, 0.7969, 0.0, 0.8125, 0.0625, 0.7812, 0.0625, 0.8125, 0.4375, 0.8125, 0.5, 0.7812, 0.5, 0.7812, 0.4375, 0.8125, 0.875, 0.8125, 0.9375, 0.7812, 0.9375, 0.7812, 0.875, 0.8125, 0.375, 0.8125, 0.4375, 0.7812, 0.4375, 0.7812, 0.375, 0.8125, 0.8125, 0.8125, 0.875, 0.7812, 0.875, 0.7812, 0.8125, 0.7812, 0.0625, 0.7812, 0.125, 0.75, 0.125, 0.75, 0.0625, 0.7812, 0.5, 0.7812, 0.5625, 0.75, 0.5625, 0.75, 0.5, 0.7812, 0.9375, 0.7656, 1.0, 0.75, 0.9375, 0.7656, 0.0, 0.7812, 0.0625, 0.75, 0.0625, 0.7812, 0.4375, 0.7812, 0.5, 0.75, 0.5, 0.75, 0.4375, 0.7812, 0.875, 0.7812, 0.9375, 0.75, 0.9375, 0.75, 0.875, 0.7812, 0.375, 0.7812, 0.4375, 0.75, 0.4375, 0.75, 0.375, 0.7812, 0.8125, 0.7812, 0.875, 0.75, 0.875, 0.75, 0.8125, 0.7812, 0.3125, 0.7812, 0.375, 0.75, 0.375, 0.75, 0.3125, 0.7812, 0.75, 0.7812, 0.8125, 0.75, 0.8125, 0.75, 0.75, 0.7812, 0.25, 0.7812, 0.3125, 0.75, 0.3125, 0.75, 0.25, 0.7812, 0.6875, 0.7812, 0.75, 0.75, 0.75, 0.75, 0.6875, 0.7812, 0.1875, 0.7812, 0.25, 0.75, 0.25, 0.75, 0.1875, 0.7812, 0.625, 0.7812, 0.6875, 0.75, 0.6875, 0.75, 0.625, 0.7812, 0.125, 0.7812, 0.1875, 0.75, 0.1875, 0.75, 0.125, 0.7812, 0.5625, 0.7812, 0.625, 0.75, 0.625, 0.75, 0.5625])
me_sphere.materials.append(mat_emissivespectrumatlas)
me_sphere.use_remesh_fix_poles = True
me_sphere.use_remesh_preserve_attributes = False
me_sphere.use_mirror_vertex_groups = False
me_sphere.update()

# ---- objects
ob_emissivespectrumatlas = bpy.data.objects.new('EmissiveSpectrumAtlas', me_sphere)

# ---- transforms, parenting, visibility, modifiers, constraints
ob_emissivespectrumatlas.location = (0.0, 0.0, 0.0)
ob_emissivespectrumatlas.lineart.crease_threshold = 0.0

# ---- collection membership
scene.collection.objects.link(ob_emissivespectrumatlas)

# ---- scene / render settings (as saved in the file)
scene.frame_start = 1; scene.frame_end = 250; scene.frame_set(1)
scene.render.engine = 'BLENDER_EEVEE_NEXT'
scene.render.image_settings.compression = 0
scene.render.resolution_x = 128
scene.render.resolution_y = 128
scene.render.film_transparent = True
scene.cycles.use_denoising = False
scene.cycles.samples = 128
scene.cycles.sampling_pattern = 'TABULATED_SOBOL'
scene.cycles.use_adaptive_sampling = False
scene.cycles.use_light_tree = False
scene.view_settings.view_transform = 'Filmic'
bpy.context.view_layer.update()

# ---- added for rendering (the .blend has no active camera and no usable light): camera, sun
cam_auto = bpy.data.cameras.new('AutoCamera')
cam_auto.lens = 50.0
cam_auto.sensor_width = 36.0
cam_auto.clip_end = 1000.0
ob_auto_camera = bpy.data.objects.new('AutoCamera', cam_auto)
scene.collection.objects.link(ob_auto_camera)
ob_auto_camera.location = (4.00634, -4.80761, 3.20507)
ob_auto_camera.rotation_euler = (1.09748, -7.21219e-08, 0.694738)
scene.camera = ob_auto_camera
light_auto_sun = bpy.data.lights.new('AutoSun', 'SUN')
light_auto_sun.energy = 3.0
light_auto_sun.angle = 0.0523599
ob_auto_sun = bpy.data.objects.new('AutoSun', light_auto_sun)
scene.collection.objects.link(ob_auto_sun)
ob_auto_sun.rotation_euler = (0.872665, 0.174533, 0.523599)
bpy.context.view_layer.update()
